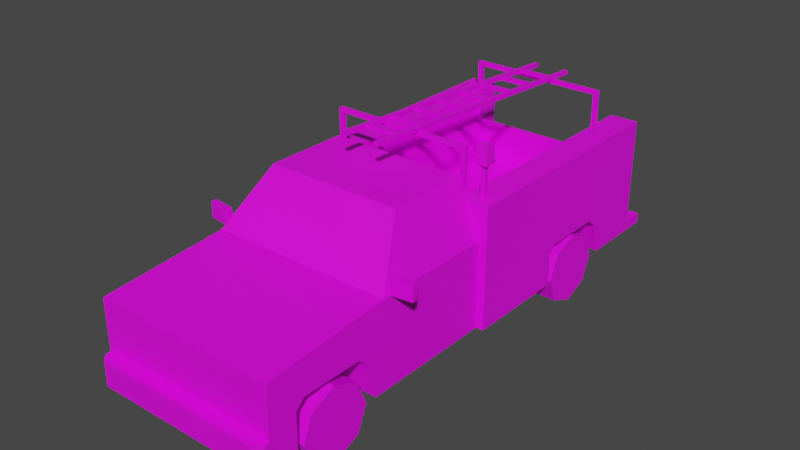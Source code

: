 # Source: Veh_Utility_Truck.blend  (saved by Blender 2.90.8; exported with 4.5.12 LTS)
import bpy
from mathutils import Matrix  # noqa: F401  (used for matrix-valued properties, if any)

bpy.ops.wm.read_factory_settings(use_empty=True)
scene = bpy.context.scene
scene.name = 'Scene'

# ---- collections
col_collection = bpy.data.collections.new('Collection'); scene.collection.children.link(col_collection)

# ---- images (referenced by path relative to the original .blend; pixels are not part of the script)
import os
ASSET_DIR = os.environ.get("B2B_ASSET_DIR", "")  # directory of the original .blend (textures are referenced by path, not embedded)
HERE = os.path.dirname(os.path.abspath(__file__))  # packed textures are extracted next to this script under _unpacked/

def load_image(name, relpath, width, height, colorspace="sRGB"):
    """Load a texture the original file referenced (path relative to the .blend, or extracted next to this script)."""
    p = next((c for c in (os.path.join(HERE, relpath), os.path.join(ASSET_DIR, relpath)) if relpath and os.path.exists(c)), "")
    if p:
        img = bpy.data.images.load(p, check_existing=True)
        img.name = name
    else:  # same state as the original file: an image datablock whose file is absent (Cycles renders it pink)
        img = bpy.data.images.new(name, width, height)
        img.source = "FILE"
        img.filepath = "//" + (relpath or name)
    img.colorspace_settings.name = colorspace
    return img
img_city_vehicles_pallete_png = load_image('city_vehicles_pallete.png', 'city_vehicles_pallete.png', 1024, 1024, 'sRGB')

# ---- materials (node trees are filled in below, after node groups)
mat_material_001 = bpy.data.materials.new('Material.001')
mat_material_001.use_transparent_shadow = False

# ---- material node trees
mat_material_001.use_nodes = True; mat_material_001.node_tree.nodes.clear()
_N = mat_material_001.node_tree.nodes; _L = mat_material_001.node_tree.links
n0 = _N.new('ShaderNodeBsdfPrincipled'); n0.name = 'Principled BSDF'; n0.location = (10, 300)
n0.distribution = 'GGX'
n0.subsurface_method = 'BURLEY'
n0.inputs[3].default_value = 1.45
n0.inputs[27].default_value = (0.0, 0.0, 0.0, 1.0)
n0.inputs[28].default_value = 1.0
n1 = _N.new('ShaderNodeOutputMaterial'); n1.name = 'Material Output'; n1.location = (300, 300)
n2 = _N.new('ShaderNodeTexImage'); n2.name = 'Image Texture'; n2.location = (-402, 87)
n2.image = img_city_vehicles_pallete_png
n2.interpolation = 'Closest'
_L.new(n0.outputs[0], n1.inputs[0])
_L.new(n2.outputs[0], n0.inputs[0])
n1.is_active_output = True

# ---- world
world_world = bpy.data.worlds.new('World'); scene.world = world_world
world_world.use_nodes = True; world_world.node_tree.nodes.clear()
_N = world_world.node_tree.nodes; _L = world_world.node_tree.links
n0 = _N.new('ShaderNodeOutputWorld'); n0.name = 'World Output'; n0.location = (300, 300)
n1 = _N.new('ShaderNodeBackground'); n1.name = 'Background'; n1.location = (10, 300)
n1.inputs[0].default_value = (0.05088, 0.05088, 0.05088, 1.0)
_L.new(n1.outputs[0], n0.inputs[0])
n0.is_active_output = True
world_world.color = (0.05088, 0.05088, 0.05088)
world_world.use_sun_shadow = False
world_world.sun_shadow_jitter_overblur = 0.0

# ---- meshes
me_plane = bpy.data.meshes.new('Plane')
me_plane.from_pydata([(0.5887, -1.591, 0.703), (0.5887, -1.591, 0.2176), (0.5887, 1.613, 0.2176), (0.5397, -0.7618, 0.7968), (0.5887, -0.7836, 0.2176), (0.4118, -0.5293, 1.088), (0.5887, 0.01505, 0.2176), (0.4508, -0.1161, 1.084), (0.5746, -0.1161, 0.8015), (0.5887, -0.8499, 0.2176), (0.3394, -0.8499, 0.2176), (0.3394, -1.413, 0.2176), (0.5887, -1.413, 0.2176), (0.396, 1.24, 0.2176), (0.5887, 1.24, 0.2176), (0.396, 0.6769, 0.2176), (0.5887, 0.6769, 0.2176), (0.3394, -1.358, 0.5041), (0.3394, -1.413, 0.4491), (0.3394, -0.9074, 0.4507), (0.3394, -0.9756, 0.5041), (0.5887, -0.9756, 0.5041), (0.5887, -0.9074, 0.4507), (0.5887, -1.413, 0.4491), (0.5887, -1.358, 0.5041), (0.396, 0.7319, 0.4748), (0.396, 0.6769, 0.4198), (0.396, 1.183, 0.4214), (0.396, 1.115, 0.4748), (0.5887, 1.115, 0.4748), (0.5887, 1.183, 0.4214), (0.5887, 0.6769, 0.4198), (0.5887, 0.7319, 0.4748), (0.5611, -1.591, 0.6391), (0.5611, -1.591, 0.4371), (0.4054, -1.591, 0.6391), (0.4054, -1.591, 0.4371), (0.3621, -1.591, 0.6391), (0.3621, -1.591, 0.4371), (0.5611, -1.591, 0.4866), (0.4054, -1.591, 0.4866), (0.5887, -1.591, 0.3763), (0.5435, -1.668, 0.3763), (0.5887, -1.623, 0.3763), (0.5887, -1.623, 0.2176), (0.5435, -1.668, 0.2176), (0.4508, -0.4897, 1.084), (0.5746, -0.7147, 0.8015), (0.4368, -0.5075, 1.116), (0.5887, -0.7836, 0.7695), (0.4139, 0.01505, 1.081), (0.5351, 0.01505, 0.8045), (0.5887, 1.613, 0.3763), (0.4368, 0.01505, 1.116), (0.5887, 0.01505, 0.7695), (0.5887, 1.613, 0.7254), (0.09052, -1.668, 0.3478), (0.09052, -1.668, 0.2477), (0.4212, 0.04762, 0.7747), (0.4538, 1.613, 0.7254), (0.5887, 0.01505, 0.9837), (0.4538, 0.01505, 0.9837), (0.6367, 1.24, 0.2176), (0.6367, 1.613, 0.2176), (0.6367, 1.613, 0.7254), (0.6367, 0.01505, 0.2176), (0.6367, 0.01505, 0.7695), (0.6367, 0.6769, 0.2176), (0.6367, 0.7319, 0.4748), (0.6367, 0.6769, 0.4198), (0.6367, 1.183, 0.4214), (0.6367, 1.115, 0.4748), (0.6367, 1.613, 0.3763), (0.6367, 0.01505, 0.9837), (0.5887, 1.613, 0.9837), (0.4538, 1.613, 0.9837), (0.6367, 1.613, 0.9837), (0.4538, 1.613, 0.4815), (0.4212, 1.441, 0.7747), (0.4538, 1.474, 0.4815), (0.4538, 0.01505, 0.7747), (0.4538, 1.474, 0.7747), (0.4212, 0.04762, 0.5031), (0.4212, 1.441, 0.5031), (0.0772, 1.474, 0.7304), (0.0772, 1.474, 0.6868), (0.303, 1.767, 0.2176), (0.303, 1.767, 0.2816), (0.5887, 1.767, 0.2816), (0.6367, 1.767, 0.2816), (0.6367, 1.767, 0.2176), (0.5887, 1.767, 0.2176), (0.04165, -1.591, 0.5425), (0.303, 1.613, 0.2816), (0.5887, 1.613, 0.2816), (0.303, 1.613, 0.2176), (0.6367, 1.613, 0.2816), (0.6367, 0.1775, 0.7695), (0.6367, 0.5733, 0.7695), (0.6367, 0.1775, 0.3546), (0.6367, 0.5733, 0.3546), (0.6367, 0.1775, 0.8776), (0.6367, 0.5733, 0.8776), (0.6367, 1.239, 0.7695), (0.6367, 1.551, 0.7695), (0.6367, 1.239, 0.3546), (0.6367, 1.551, 0.3546), (0.6367, 1.239, 0.8776), (0.6367, 1.551, 0.8776), (0.6367, 0.7319, 0.7695), (0.6367, 1.115, 0.7695), (0.6367, 0.7319, 0.8776), (0.6367, 1.115, 0.8776), (0.6367, 0.3294, 0.5071), (0.6367, 0.4199, 0.5071), (0.6367, 0.4199, 0.4776), (0.6367, 0.3294, 0.4776), (0.6367, 0.8781, 0.5312), (0.6367, 0.8781, 0.5028), (0.6367, 0.9744, 0.5028), (0.6367, 0.9744, 0.5312), (0.6367, 1.357, 0.5071), (0.6367, 1.357, 0.4776), (0.6367, 1.446, 0.4776), (0.6367, 1.446, 0.5071), (0.5036, 1.613, 0.7925), (0.5036, 1.613, 0.7442), (0.5451, 1.613, 0.7203), (0.5451, 1.613, 0.8164), (0.5866, 1.613, 0.7925), (0.5866, 1.613, 0.7442), (0.5036, 1.613, 0.9258), (0.5036, 1.613, 0.8779), (0.5451, 1.613, 0.8539), (0.5451, 1.613, 0.9497), (0.5866, 1.613, 0.9258), (0.5866, 1.613, 0.8779), (0.5451, 1.613, 0.7681), (0.5451, 1.613, 0.9018), (0.09148, 1.613, 0.2496), (0.09148, 1.613, 0.3451), (-0.5887, -1.591, 0.703), (-0.5887, -1.591, 0.2176), (-0.5887, 1.613, 0.2176), (-0.5397, -0.7618, 0.7968), (-0.5887, -0.7836, 0.2176), (-0.4118, -0.5293, 1.088), (-0.5887, 0.01505, 0.2176), (-0.4508, -0.1161, 1.084), (-0.5746, -0.1161, 0.8015), (0.0, -1.591, 0.703), (0.0, -1.591, 0.2176), (0.0, 1.613, 0.2176), (0.0, -0.7836, 0.7695), (0.0, -0.7836, 0.2176), (0.0, -0.5075, 1.116), (0.0, 0.01505, 0.2176), (0.0, 0.01505, 1.116), (0.0, 0.01505, 0.7747), (-0.5887, -0.8499, 0.2176), (-0.3394, -0.8499, 0.2176), (-0.3394, -1.413, 0.2176), (-0.5887, -1.413, 0.2176), (-0.396, 1.24, 0.2176), (-0.5887, 1.24, 0.2176), (-0.396, 0.6769, 0.2176), (-0.5887, 0.6769, 0.2176), (-0.3394, -1.358, 0.5041), (-0.3394, -1.413, 0.4491), (-0.3394, -0.9074, 0.4507), (-0.3394, -0.9756, 0.5041), (-0.5887, -0.9756, 0.5041), (-0.5887, -0.9074, 0.4507), (-0.5887, -1.413, 0.4491), (-0.5887, -1.358, 0.5041), (-0.396, 0.7319, 0.4748), (-0.396, 0.6769, 0.4198), (-0.396, 1.183, 0.4214), (-0.396, 1.115, 0.4748), (-0.5887, 1.115, 0.4748), (-0.5887, 1.183, 0.4214), (-0.5887, 0.6769, 0.4198), (-0.5887, 0.7319, 0.4748), (0.0, -1.591, 0.6391), (0.0, -1.591, 0.4371), (-0.5611, -1.591, 0.6391), (-0.5611, -1.591, 0.4371), (-0.4054, -1.591, 0.6391), (-0.4054, -1.591, 0.4371), (-0.3621, -1.591, 0.6391), (-0.3621, -1.591, 0.4371), (-0.5611, -1.591, 0.4866), (-0.4054, -1.591, 0.4866), (-0.5887, -1.591, 0.3763), (0.0, -1.591, 0.3763), (0.0, -1.668, 0.3763), (0.0, -1.668, 0.2176), (-0.5435, -1.668, 0.3763), (-0.5887, -1.623, 0.3763), (-0.5887, -1.623, 0.2176), (-0.5435, -1.668, 0.2176), (-0.4508, -0.4897, 1.084), (-0.5746, -0.7147, 0.8015), (0.0, -0.5293, 1.088), (0.0, -0.7618, 0.7968), (-0.4368, -0.5075, 1.116), (-0.5887, -0.7836, 0.7695), (-0.4139, 0.01505, 1.081), (-0.5351, 0.01505, 0.8045), (0.0, 1.613, 0.3763), (-0.5887, 1.613, 0.3763), (-0.4368, 0.01505, 1.116), (0.0, 0.01505, 0.8045), (0.0, 0.01505, 1.081), (-0.5887, 0.01505, 0.7695), (-0.5887, 1.613, 0.7254), (0.0, -1.668, 0.3478), (0.0, -1.668, 0.2477), (-0.09052, -1.668, 0.3478), (-0.09052, -1.668, 0.2477), (-0.4212, 0.04762, 0.7747), (-0.4538, 1.613, 0.7254), (-0.5887, 0.01505, 0.9837), (-0.4538, 0.01505, 0.9837), (-0.6367, 1.24, 0.2176), (-0.6367, 1.613, 0.2176), (-0.6367, 1.613, 0.7254), (-0.6367, 0.01505, 0.2176), (-0.6367, 0.01505, 0.7695), (-0.6367, 0.6769, 0.2176), (-0.6367, 0.7319, 0.4748), (-0.6367, 0.6769, 0.4198), (-0.6367, 1.183, 0.4214), (-0.6367, 1.115, 0.4748), (-0.6367, 1.613, 0.3763), (-0.6367, 0.01505, 0.9837), (-0.5887, 1.613, 0.9837), (-0.4538, 1.613, 0.9837), (-0.6367, 1.613, 0.9837), (0.0, 1.613, 0.4815), (-0.4538, 1.613, 0.4815), (0.0, 1.474, 0.4815), (0.0, 1.474, 0.7747), (-0.4212, 1.441, 0.7747), (-0.4538, 1.474, 0.4815), (-0.4538, 0.01505, 0.7747), (-0.4538, 1.474, 0.7747), (0.0, 1.441, 0.7747), (0.0, 0.04762, 0.7747), (0.0, 0.04762, 0.5031), (0.0, 1.441, 0.5031), (-0.4212, 0.04762, 0.5031), (-0.4212, 1.441, 0.5031), (0.0, 1.474, 0.6868), (0.0, 1.474, 0.7304), (-0.0772, 1.474, 0.7304), (-0.0772, 1.474, 0.6868), (-0.303, 1.767, 0.2176), (-0.303, 1.767, 0.2816), (-0.5887, 1.767, 0.2816), (-0.6367, 1.767, 0.2816), (-0.6367, 1.767, 0.2176), (-0.5887, 1.767, 0.2176), (0.0, -1.591, 0.5809), (0.0, -1.591, 0.504), (-0.04165, -1.591, 0.5425), (-0.303, 1.613, 0.2816), (-0.5887, 1.613, 0.2816), (-0.303, 1.613, 0.2176), (-0.6367, 1.613, 0.2816), (-0.6367, 0.1775, 0.7695), (-0.6367, 0.5733, 0.7695), (-0.6367, 0.1775, 0.3546), (-0.6367, 0.5733, 0.3546), (-0.6367, 0.1775, 0.8776), (-0.6367, 0.5733, 0.8776), (-0.6367, 1.239, 0.7695), (-0.6367, 1.551, 0.7695), (-0.6367, 1.239, 0.3546), (-0.6367, 1.551, 0.3546), (-0.6367, 1.239, 0.8776), (-0.6367, 1.551, 0.8776), (-0.6367, 0.7319, 0.7695), (-0.6367, 1.115, 0.7695), (-0.6367, 0.7319, 0.8776), (-0.6367, 1.115, 0.8776), (-0.6367, 0.3294, 0.5071), (-0.6367, 0.4199, 0.5071), (-0.6367, 0.4199, 0.4776), (-0.6367, 0.3294, 0.4776), (-0.6367, 0.8781, 0.5312), (-0.6367, 0.8781, 0.5028), (-0.6367, 0.9744, 0.5028), (-0.6367, 0.9744, 0.5312), (-0.6367, 1.357, 0.5071), (-0.6367, 1.357, 0.4776), (-0.6367, 1.446, 0.4776), (-0.6367, 1.446, 0.5071), (-0.5036, 1.613, 0.7925), (-0.5036, 1.613, 0.7442), (-0.5451, 1.613, 0.7203), (-0.5451, 1.613, 0.8164), (-0.5866, 1.613, 0.7925), (-0.5866, 1.613, 0.7442), (-0.5036, 1.613, 0.9258), (-0.5036, 1.613, 0.8779), (-0.5451, 1.613, 0.8539), (-0.5451, 1.613, 0.9497), (-0.5866, 1.613, 0.9258), (-0.5866, 1.613, 0.8779), (-0.5451, 1.613, 0.7681), (-0.5451, 1.613, 0.9018), (-0.09148, 1.613, 0.2496), (-0.09148, 1.613, 0.3451), (0.0, 1.613, 0.3451), (0.0, 1.613, 0.2496), (0.5873, -0.7405, 0.7751), (0.5873, -0.7405, 0.8758), (0.5831, -0.7039, 0.7751), (0.5831, -0.7039, 0.8758), (0.7293, -0.7242, 0.7751), (0.7293, -0.7242, 0.8758), (0.7251, -0.6876, 0.7751), (0.7251, -0.6876, 0.8758), (-0.5873, -0.7405, 0.7751), (-0.5873, -0.7405, 0.8758), (-0.5831, -0.7039, 0.7751), (-0.5831, -0.7039, 0.8758), (-0.7293, -0.7242, 0.7751), (-0.7293, -0.7242, 0.8758), (-0.7251, -0.6876, 0.7751), (-0.7251, -0.6876, 0.8758), (0.4247, 1.408, 0.7714), (0.4247, 1.408, 1.174), (0.4247, 1.435, 0.7714), (0.4247, 1.435, 1.174), (0.4522, 1.408, 0.7714), (0.4522, 1.408, 1.174), (0.4522, 1.435, 0.7714), (0.4522, 1.435, 1.174), (0.4247, 1.408, 1.2), (0.4247, 1.435, 1.2), (0.4522, 1.435, 1.2), (0.4522, 1.408, 1.2), (-0.4247, 1.408, 0.7714), (-0.4247, 1.408, 1.174), (-0.4247, 1.435, 0.7714), (-0.4247, 1.435, 1.174), (-0.4522, 1.408, 0.7714), (-0.4522, 1.408, 1.174), (-0.4522, 1.435, 0.7714), (-0.4522, 1.435, 1.174), (-0.4247, 1.408, 1.2), (-0.4247, 1.435, 1.2), (-0.4522, 1.435, 1.2), (-0.4522, 1.408, 1.2), (0.0, 1.408, 1.174), (0.0, 1.435, 1.174), (0.0, 1.408, 1.2), (0.0, 1.435, 1.2), (0.4247, 0.04728, 0.7579), (0.4247, 0.04728, 1.251), (0.4247, 0.07484, 0.7579), (0.4247, 0.07484, 1.251), (0.4522, 0.04728, 0.7579), (0.4522, 0.04728, 1.251), (0.4522, 0.07484, 0.7579), (0.4522, 0.07484, 1.251), (0.4247, 0.04728, 1.277), (0.4247, 0.07484, 1.277), (0.4522, 0.07484, 1.277), (0.4522, 0.04728, 1.277), (-0.4247, 0.04728, 0.7579), (-0.4247, 0.04728, 1.251), (-0.4247, 0.07484, 0.7579), (-0.4247, 0.07484, 1.251), (-0.4522, 0.04728, 0.7579), (-0.4522, 0.04728, 1.251), (-0.4522, 0.07484, 0.7579), (-0.4522, 0.07484, 1.251), (-0.4247, 0.04728, 1.277), (-0.4247, 0.07484, 1.277), (-0.4522, 0.07484, 1.277), (-0.4522, 0.04728, 1.277), (0.0, 0.04728, 1.251), (0.0, 0.07484, 1.251), (0.0, 0.04728, 1.277), (0.0, 0.07484, 1.277), (-0.1263, -0.2917, 1.322), (0.1296, -0.2917, 1.322), (-0.1263, 1.582, 1.217), (0.1296, 1.582, 1.217), (-0.1263, 1.389, 1.228), (-0.1263, 1.176, 1.24), (-0.1263, 0.9639, 1.252), (-0.1263, 0.7515, 1.264), (-0.1263, 0.539, 1.275), (-0.1263, 0.3266, 1.287), (-0.1263, 0.1141, 1.299), (-0.1263, -0.09832, 1.311), (0.1296, -0.09832, 1.311), (0.1296, 0.1141, 1.299), (0.1296, 0.3266, 1.287), (0.1296, 0.539, 1.275), (0.1296, 0.7515, 1.264), (0.1296, 0.9639, 1.252), (0.1296, 1.176, 1.24), (0.1296, 1.389, 1.228), (-0.09701, 1.404, 1.227), (0.1003, 1.404, 1.227), (0.1003, 1.582, 1.217), (-0.09701, 1.582, 1.217), (-0.09701, -0.2917, 1.322), (0.1003, -0.2917, 1.322), (0.1003, -0.1136, 1.312), (-0.09701, -0.1136, 1.312), (-0.09701, -0.08306, 1.31), (0.1003, -0.08306, 1.31), (0.1003, 0.09886, 1.3), (-0.09701, 0.09886, 1.3), (-0.09701, 0.1294, 1.298), (0.1003, 0.1294, 1.298), (0.1003, 0.3113, 1.288), (-0.09701, 0.3113, 1.288), (-0.09701, 0.3418, 1.286), (0.1003, 0.3418, 1.286), (0.1003, 0.5238, 1.276), (-0.09701, 0.5238, 1.276), (-0.09701, 0.5543, 1.275), (0.1003, 0.5543, 1.275), (0.1003, 0.7362, 1.264), (-0.09701, 0.7362, 1.264), (-0.09701, 0.7667, 1.263), (0.1003, 0.7667, 1.263), (0.1003, 0.9487, 1.253), (-0.09701, 0.9487, 1.253), (-0.09701, 0.9792, 1.251), (0.1003, 0.9792, 1.251), (0.1003, 1.161, 1.241), (-0.09701, 1.161, 1.241), (-0.09701, 1.192, 1.239), (0.1003, 1.192, 1.239), (0.1003, 1.374, 1.229), (-0.09701, 1.374, 1.229), (-0.1263, -0.2931, 1.297), (0.1296, -0.2931, 1.297), (-0.1263, 1.581, 1.192), (0.1296, 1.581, 1.192), (-0.1263, 1.387, 1.203), (-0.1263, 1.175, 1.215), (-0.1263, 0.9625, 1.227), (-0.1263, 0.7501, 1.239), (-0.1263, 0.5376, 1.25), (-0.1263, 0.3252, 1.262), (-0.1263, 0.1127, 1.274), (-0.1263, -0.09972, 1.286), (0.1296, -0.09972, 1.286), (0.1296, 0.1127, 1.274), (0.1296, 0.3252, 1.262), (0.1296, 0.5376, 1.25), (0.1296, 0.7501, 1.239), (0.1296, 0.9625, 1.227), (0.1296, 1.175, 1.215), (0.1296, 1.387, 1.203), (-0.09701, 1.403, 1.202), (0.1003, 1.403, 1.202), (0.1003, 1.581, 1.192), (-0.09701, 1.581, 1.192), (-0.09701, -0.2931, 1.297), (0.1003, -0.2931, 1.297), (0.1003, -0.115, 1.287), (-0.09701, -0.115, 1.287), (-0.09701, -0.08445, 1.285), (0.1003, -0.08445, 1.285), (0.1003, 0.09747, 1.275), (-0.09701, 0.09747, 1.275), (-0.09701, 0.128, 1.273), (0.1003, 0.128, 1.273), (0.1003, 0.3099, 1.263), (-0.09701, 0.3099, 1.263), (-0.09701, 0.3404, 1.261), (0.1003, 0.3404, 1.261), (0.1003, 0.5224, 1.251), (-0.09701, 0.5224, 1.251), (-0.09701, 0.5529, 1.25), (0.1003, 0.5529, 1.25), (0.1003, 0.7348, 1.239), (-0.09701, 0.7348, 1.239), (-0.09701, 0.7653, 1.238), (0.1003, 0.7653, 1.238), (0.1003, 0.9473, 1.228), (-0.09701, 0.9473, 1.228), (-0.09701, 0.9778, 1.226), (0.1003, 0.9778, 1.226), (0.1003, 1.16, 1.216), (-0.09701, 1.16, 1.216), (-0.09701, 1.19, 1.214), (0.1003, 1.19, 1.214), (0.1003, 1.372, 1.204), (-0.09701, 1.372, 1.204), (0.5349, 0.08369, 0.9758), (0.5349, 0.08369, 1.192), (0.5349, 0.1108, 0.9758), (0.5349, 0.1108, 1.192), (0.5619, 0.08369, 0.9758), (0.5619, 0.08369, 1.192), (0.5619, 0.1108, 0.9758), (0.5619, 0.1108, 1.192), (0.5084, 0.05722, 1.192), (0.5084, 0.1372, 1.192), (0.5884, 0.1372, 1.192), (0.5884, 0.05722, 1.192), (0.5084, 0.05722, 1.208), (0.5084, 0.1372, 1.208), (0.5884, 0.1372, 1.208), (0.5884, 0.05722, 1.208), (0.516, 0.06485, 1.3), (0.516, 0.1296, 1.3), (0.5808, 0.1296, 1.3), (0.5808, 0.06485, 1.3)], [], [(4, 154, 156, 6), (54, 49, 4, 6), (4, 9, 10, 11, 12, 1, 151, 154), (151, 1, 44, 45, 196), (2, 14, 13, 15, 16, 6, 156, 152, 95), (3, 5, 203, 204), (50, 51, 212, 213), (0, 49, 153, 150), (48, 53, 157, 155), (46, 47, 8, 7), (24, 17, 20, 21), (10, 19, 20, 17, 18, 11), (22, 19, 10, 9), (31, 32, 68, 69), (32, 25, 28, 29), (13, 27, 28, 25, 26, 15), (30, 27, 13, 14), (23, 18, 17, 24), (19, 22, 21, 20), (11, 18, 23, 12), (31, 26, 25, 32), (27, 30, 29, 28), (15, 26, 31, 16), (41, 194, 195, 42, 43), (184, 38, 37, 183, 263, 92, 264), (35, 40, 39, 33), (39, 40, 36, 34), (37, 38, 36, 40, 35), (194, 41, 0, 150, 183, 37, 35, 33, 39, 34, 36, 38, 184), (45, 42, 195, 216, 56, 57, 217, 196), (42, 45, 44, 43), (1, 41, 43, 44), (5, 3, 49, 48), (3, 204, 153, 49), (203, 5, 48, 155), (47, 46, 48, 49), (46, 7, 53, 48), (7, 8, 54, 53), (8, 47, 49, 54), (51, 50, 53, 54), (212, 51, 54, 80, 158), (50, 213, 157, 53), (58, 78, 83, 82), (217, 57, 56, 216), (2, 95, 86, 91), (41, 1, 12, 23, 24, 21, 22, 9, 4, 49, 0), (74, 76, 64, 55), (6, 16, 67, 65), (66, 97, 101, 102, 98, 109, 111, 112, 110, 103, 107, 108, 104, 64, 76, 73), (80, 54, 60, 61), (64, 104, 106, 105, 103, 110, 71, 70, 62, 63, 96, 72), (59, 81, 80, 61, 75), (55, 64, 72, 52), (60, 54, 66, 73), (16, 31, 69, 67), (14, 2, 63, 62), (54, 6, 65, 66), (75, 61, 60, 74), (32, 29, 71, 68), (30, 14, 62, 70), (29, 30, 70, 71), (94, 96, 89, 88), (74, 60, 73, 76), (81, 79, 241, 253, 85, 84, 254, 242), (77, 239, 241, 79), (59, 77, 79, 81), (78, 58, 80, 81), (58, 248, 158, 80), (83, 250, 249, 82), (247, 78, 81, 242), (78, 247, 250, 83), (248, 58, 82, 249), (254, 84, 85, 253), (93, 94, 88, 87), (90, 91, 88, 89), (96, 94, 52, 72), (63, 2, 91, 90), (86, 87, 88, 91), (152, 315, 139, 140, 314, 209, 52, 94, 93, 95), (264, 92, 263), (59, 125, 126, 127, 130, 55, 52, 209, 239, 77), (96, 63, 90, 89), (97, 99, 116, 113, 114, 100, 98), (98, 102, 101, 97), (103, 105, 122, 121, 124, 106, 104), (104, 108, 107, 103), (71, 110, 109, 68, 118, 117, 120, 119), (68, 109, 98, 100, 99, 97, 66, 65, 67, 69), (110, 112, 111, 109), (100, 114, 115, 116, 99), (115, 114, 113, 116), (119, 120, 117, 118), (119, 118, 68, 71), (106, 124, 123, 122, 105), (123, 124, 121, 122), (95, 93, 87, 86), (55, 130, 129, 128, 125, 59, 75, 132, 133, 136, 74), (74, 136, 135, 134, 131, 132, 75), (130, 127, 137), (126, 125, 137), (129, 130, 137), (125, 128, 137), (127, 126, 137), (128, 129, 137), (135, 136, 138), (136, 133, 138), (133, 132, 138), (134, 135, 138), (131, 134, 138), (132, 131, 138), (314, 140, 139, 315), (145, 147, 156, 154), (214, 147, 145, 206), (145, 154, 151, 142, 162, 161, 160, 159), (151, 196, 200, 199, 142), (143, 268, 152, 156, 147, 166, 165, 163, 164), (144, 204, 203, 146), (207, 213, 212, 208), (141, 150, 153, 206), (205, 155, 157, 211), (201, 148, 149, 202), (174, 171, 170, 167), (160, 161, 168, 167, 170, 169), (172, 159, 160, 169), (181, 231, 230, 182), (182, 179, 178, 175), (163, 165, 176, 175, 178, 177), (180, 164, 163, 177), (173, 174, 167, 168), (169, 170, 171, 172), (161, 162, 173, 168), (181, 182, 175, 176), (177, 178, 179, 180), (165, 166, 181, 176), (193, 198, 197, 195, 194), (184, 264, 265, 263, 183, 189, 190), (187, 185, 191, 192), (191, 186, 188, 192), (189, 187, 192, 188, 190), (194, 184, 190, 188, 186, 191, 185, 187, 189, 183, 150, 141, 193), (200, 196, 217, 219, 218, 216, 195, 197), (197, 198, 199, 200), (142, 199, 198, 193), (146, 205, 206, 144), (144, 206, 153, 204), (203, 155, 205, 146), (202, 206, 205, 201), (201, 205, 211, 148), (148, 211, 214, 149), (149, 214, 206, 202), (208, 214, 211, 207), (212, 158, 245, 214, 208), (207, 211, 157, 213), (220, 251, 252, 243), (217, 216, 218, 219), (143, 262, 257, 268), (193, 141, 206, 145, 159, 172, 171, 174, 173, 162, 142), (236, 215, 226, 238), (147, 227, 229, 166), (228, 235, 238, 226, 277, 281, 280, 276, 283, 285, 284, 282, 271, 275, 274, 270), (245, 223, 222, 214), (226, 234, 269, 225, 224, 232, 233, 283, 276, 278, 279, 277), (221, 237, 223, 245, 246), (215, 210, 234, 226), (222, 235, 228, 214), (166, 229, 231, 181), (164, 224, 225, 143), (214, 228, 227, 147), (237, 236, 222, 223), (182, 230, 233, 179), (180, 232, 224, 164), (179, 233, 232, 180), (267, 259, 260, 269), (236, 238, 235, 222), (246, 242, 254, 255, 256, 253, 241, 244), (240, 244, 241, 239), (221, 246, 244, 240), (243, 246, 245, 220), (220, 245, 158, 248), (252, 251, 249, 250), (247, 242, 246, 243), (243, 252, 250, 247), (248, 249, 251, 220), (254, 253, 256, 255), (266, 258, 259, 267), (261, 260, 259, 262), (269, 234, 210, 267), (225, 261, 262, 143), (257, 262, 259, 258), (152, 268, 266, 267, 210, 209, 314, 313, 312, 315), (264, 263, 265), (221, 240, 239, 209, 210, 215, 303, 300, 299, 298), (269, 260, 261, 225), (270, 271, 273, 287, 286, 289, 272), (271, 270, 274, 275), (276, 277, 279, 297, 294, 295, 278), (277, 276, 280, 281), (233, 292, 293, 290, 291, 230, 282, 283), (230, 231, 229, 227, 228, 270, 272, 273, 271, 282), (283, 282, 284, 285), (273, 272, 289, 288, 287), (288, 289, 286, 287), (292, 291, 290, 293), (292, 233, 230, 291), (279, 278, 295, 296, 297), (296, 295, 294, 297), (268, 257, 258, 266), (215, 236, 309, 306, 305, 237, 221, 298, 301, 302, 303), (236, 237, 305, 304, 307, 308, 309), (303, 310, 300), (299, 310, 298), (302, 310, 303), (298, 310, 301), (300, 310, 299), (301, 310, 302), (308, 311, 309), (309, 311, 306), (306, 311, 305), (307, 311, 308), (304, 311, 307), (305, 311, 304), (314, 315, 312, 313), (316, 317, 319, 318), (318, 319, 323, 322), (322, 323, 321, 320), (320, 321, 317, 316), (318, 322, 320, 316), (323, 319, 317, 321), (324, 326, 327, 325), (326, 330, 331, 327), (330, 328, 329, 331), (328, 324, 325, 329), (326, 324, 328, 330), (331, 329, 325, 327), (332, 333, 335, 334), (334, 335, 339, 338), (338, 339, 337, 336), (336, 337, 333, 332), (335, 333, 356, 357), (342, 341, 340, 343), (333, 337, 343, 340), (339, 335, 341, 342), (337, 339, 342, 343), (333, 340, 358, 356), (340, 341, 359, 358), (341, 335, 357, 359), (344, 346, 347, 345), (346, 350, 351, 347), (350, 348, 349, 351), (348, 344, 345, 349), (347, 357, 356, 345), (354, 355, 352, 353), (345, 352, 355, 349), (351, 354, 353, 347), (349, 355, 354, 351), (345, 356, 358, 352), (352, 358, 359, 353), (353, 359, 357, 347), (360, 361, 363, 362), (362, 363, 367, 366), (366, 367, 365, 364), (364, 365, 361, 360), (363, 361, 384, 385), (370, 369, 368, 371), (361, 365, 371, 368), (367, 363, 369, 370), (365, 367, 370, 371), (361, 368, 386, 384), (368, 369, 387, 386), (369, 363, 385, 387), (372, 374, 375, 373), (374, 378, 379, 375), (378, 376, 377, 379), (376, 372, 373, 377), (375, 385, 384, 373), (382, 383, 380, 381), (373, 380, 383, 377), (379, 382, 381, 375), (377, 383, 382, 379), (373, 384, 386, 380), (380, 386, 387, 381), (381, 387, 385, 375), (392, 407, 409, 408), (407, 391, 410, 409), (390, 392, 408, 411), (389, 400, 414, 413), (400, 399, 415, 414), (399, 388, 412, 415), (399, 400, 417, 416), (400, 401, 418, 417), (401, 398, 419, 418), (398, 399, 416, 419), (398, 401, 421, 420), (401, 402, 422, 421), (402, 397, 423, 422), (397, 398, 420, 423), (397, 402, 425, 424), (402, 403, 426, 425), (403, 396, 427, 426), (396, 397, 424, 427), (396, 403, 429, 428), (403, 404, 430, 429), (404, 395, 431, 430), (395, 396, 428, 431), (395, 404, 433, 432), (404, 405, 434, 433), (405, 394, 435, 434), (394, 395, 432, 435), (394, 405, 437, 436), (405, 406, 438, 437), (406, 393, 439, 438), (393, 394, 436, 439), (393, 406, 441, 440), (406, 407, 442, 441), (407, 392, 443, 442), (392, 393, 440, 443), (448, 464, 465, 463), (463, 465, 466, 447), (446, 467, 464, 448), (445, 469, 470, 456), (456, 470, 471, 455), (455, 471, 468, 444), (455, 472, 473, 456), (456, 473, 474, 457), (457, 474, 475, 454), (454, 475, 472, 455), (454, 476, 477, 457), (457, 477, 478, 458), (458, 478, 479, 453), (453, 479, 476, 454), (453, 480, 481, 458), (458, 481, 482, 459), (459, 482, 483, 452), (452, 483, 480, 453), (452, 484, 485, 459), (459, 485, 486, 460), (460, 486, 487, 451), (451, 487, 484, 452), (451, 488, 489, 460), (460, 489, 490, 461), (461, 490, 491, 450), (450, 491, 488, 451), (450, 492, 493, 461), (461, 493, 494, 462), (462, 494, 495, 449), (449, 495, 492, 450), (449, 496, 497, 462), (462, 497, 498, 463), (463, 498, 499, 448), (448, 499, 496, 449), (415, 412, 468, 471), (409, 410, 466, 465), (411, 408, 464, 467), (443, 440, 496, 499), (439, 436, 492, 495), (435, 432, 488, 491), (431, 428, 484, 487), (427, 424, 480, 483), (423, 420, 476, 479), (419, 416, 472, 475), (413, 414, 470, 469), (417, 418, 474, 473), (421, 422, 478, 477), (425, 426, 482, 481), (429, 430, 486, 485), (433, 434, 490, 489), (437, 438, 494, 493), (441, 442, 498, 497), (408, 409, 465, 464), (391, 407, 463, 447), (410, 391, 447, 466), (390, 411, 467, 446), (392, 390, 446, 448), (414, 415, 471, 470), (412, 388, 444, 468), (389, 413, 469, 445), (400, 389, 445, 456), (388, 399, 455, 444), (416, 417, 473, 472), (418, 419, 475, 474), (401, 400, 456, 457), (399, 398, 454, 455), (420, 421, 477, 476), (422, 423, 479, 478), (402, 401, 457, 458), (398, 397, 453, 454), (424, 425, 481, 480), (426, 427, 483, 482), (403, 402, 458, 459), (397, 396, 452, 453), (428, 429, 485, 484), (430, 431, 487, 486), (404, 403, 459, 460), (396, 395, 451, 452), (432, 433, 489, 488), (434, 435, 491, 490), (405, 404, 460, 461), (395, 394, 450, 451), (436, 437, 493, 492), (438, 439, 495, 494), (406, 405, 461, 462), (394, 393, 449, 450), (440, 441, 497, 496), (442, 443, 499, 498), (407, 406, 462, 463), (393, 392, 448, 449), (500, 501, 503, 502), (502, 503, 507, 506), (506, 507, 505, 504), (504, 505, 501, 500), (505, 507, 510, 511), (511, 510, 514, 515), (503, 501, 508, 509), (501, 505, 511, 508), (507, 503, 509, 510), (515, 514, 518, 519), (509, 508, 512, 513), (508, 511, 515, 512), (510, 509, 513, 514), (518, 517, 516, 519), (513, 512, 516, 517), (512, 515, 519, 516), (514, 513, 517, 518)])
_uv = me_plane.uv_layers.new(name='UVMap')
_uv.uv.foreach_set('vector', [0.2132, 0.04225, 0.2148, 0.04225, 0.2148, 0.04434, 0.2132, 0.04434, 0.9118, 0.3423, 0.9118, 0.3402, 0.9132, 0.3402, 0.9132, 0.3423, 0.2132, 0.04225, 0.2132, 0.04208, 0.2139, 0.04208, 0.2139, 0.04061, 0.2132, 0.04061, 0.2132, 0.04015, 0.2148, 0.04015, 0.2148, 0.04225, 0.2148, 0.04015, 0.2132, 0.04015, 0.2132, 0.04007, 0.2133, 0.03995, 0.2148, 0.03995, 0.2132, 0.0485, 0.2132, 0.04753, 0.2137, 0.04753, 0.2137, 0.04606, 0.2132, 0.04606, 0.2132, 0.04434, 0.2148, 0.04434, 0.2148, 0.0485, 0.214, 0.0485, 0.111, 0.04406, 0.11, 0.04361, 0.11, 0.04218, 0.111, 0.04218, 0.1168, 0.04059, 0.1178, 0.04017, 0.1178, 0.04203, 0.1168, 0.04203, 0.9145, 0.3461, 0.9167, 0.3461, 0.9167, 0.3476, 0.9145, 0.3476, 0.9125, 0.3491, 0.9112, 0.3491, 0.9112, 0.348, 0.9125, 0.348, 0.1177, 0.03216, 0.1187, 0.03138, 0.1187, 0.03345, 0.1177, 0.03345, 0.2163, 0.03774, 0.2168, 0.03774, 0.2168, 0.03845, 0.2163, 0.03845, 0.2209, 0.03703, 0.2214, 0.03713, 0.2215, 0.03726, 0.2215, 0.03796, 0.2214, 0.03807, 0.2209, 0.03807, 0.2245, 0.03829, 0.2245, 0.03875, 0.224, 0.03875, 0.224, 0.03829, 0.2184, 0.037, 0.2184, 0.03689, 0.2185, 0.03689, 0.2185, 0.037, 0.2159, 0.03857, 0.2155, 0.03857, 0.2155, 0.03787, 0.2159, 0.03787, 0.2231, 0.03789, 0.2227, 0.03778, 0.2226, 0.03766, 0.2226, 0.03695, 0.2227, 0.03685, 0.2231, 0.03685, 0.221, 0.03189, 0.221, 0.03154, 0.2214, 0.03154, 0.2214, 0.03189, 0.2231, 0.03799, 0.2226, 0.03799, 0.2226, 0.03789, 0.2231, 0.03789, 0.2168, 0.03857, 0.2163, 0.03857, 0.2163, 0.03845, 0.2168, 0.03845, 0.2226, 0.03842, 0.2226, 0.03799, 0.2231, 0.03799, 0.2231, 0.03842, 0.2184, 0.037, 0.2181, 0.037, 0.2181, 0.03689, 0.2184, 0.03689, 0.2155, 0.03774, 0.2159, 0.03774, 0.2159, 0.03787, 0.2155, 0.03787, 0.2181, 0.03737, 0.2181, 0.037, 0.2184, 0.037, 0.2184, 0.03737, 0.8198, 0.1106, 0.8198, 0.1123, 0.8195, 0.1123, 0.8195, 0.1107, 0.8197, 0.1106, 0.1263, 0.03692, 0.1263, 0.03818, 0.1255, 0.03818, 0.1255, 0.03692, 0.1257, 0.03692, 0.1259, 0.03707, 0.1261, 0.03692, 0.9826, 0.5136, 0.9884, 0.5136, 0.9884, 0.5194, 0.9826, 0.5194, 0.8826, 0.5888, 0.8826, 0.5849, 0.8839, 0.5849, 0.8839, 0.5888, 0.9168, 0.3455, 0.9174, 0.3455, 0.9174, 0.3456, 0.9172, 0.3456, 0.9168, 0.3456, 0.9175, 0.3446, 0.9175, 0.3461, 0.9167, 0.3461, 0.9167, 0.3446, 0.9168, 0.3446, 0.9168, 0.3455, 0.9168, 0.3456, 0.9168, 0.346, 0.9172, 0.346, 0.9174, 0.346, 0.9174, 0.3456, 0.9174, 0.3455, 0.9174, 0.3446, 0.8186, 0.1193, 0.8181, 0.1193, 0.8181, 0.1177, 0.8182, 0.1177, 0.8182, 0.118, 0.8185, 0.118, 0.8185, 0.1177, 0.8186, 0.1177, 0.8181, 0.1193, 0.8186, 0.1193, 0.8186, 0.1194, 0.8181, 0.1194, 0.8134, 0.1107, 0.8129, 0.1107, 0.8129, 0.1106, 0.8134, 0.1106, 0.9052, 0.3496, 0.906, 0.3499, 0.906, 0.35, 0.9051, 0.3496, 0.906, 0.3499, 0.906, 0.3485, 0.906, 0.3485, 0.906, 0.35, 0.9052, 0.3485, 0.9052, 0.3496, 0.9051, 0.3496, 0.9051, 0.3485, 0.9117, 0.3404, 0.911, 0.341, 0.9109, 0.3409, 0.9118, 0.3402, 0.911, 0.341, 0.911, 0.342, 0.9109, 0.3423, 0.9109, 0.3409, 0.911, 0.342, 0.9117, 0.342, 0.9118, 0.3423, 0.9109, 0.3423, 0.9117, 0.342, 0.9117, 0.3404, 0.9118, 0.3402, 0.9118, 0.3423, 0.9111, 0.347, 0.9103, 0.3473, 0.9102, 0.3472, 0.9112, 0.3468, 0.9111, 0.3484, 0.9111, 0.347, 0.9112, 0.3468, 0.9111, 0.3472, 0.9111, 0.3484, 0.9103, 0.3473, 0.9103, 0.3484, 0.9102, 0.3484, 0.9102, 0.3472, 0.9171, 0.3435, 0.9171, 0.3385, 0.9181, 0.3385, 0.9181, 0.3435, 0.5167, 0.03403, 0.5167, 0.03969, 0.5103, 0.03969, 0.5103, 0.03403, 0.2132, 0.0485, 0.214, 0.0485, 0.214, 0.04891, 0.2132, 0.04891, 0.9128, 0.3381, 0.9132, 0.3381, 0.9132, 0.3386, 0.9126, 0.3386, 0.9125, 0.3387, 0.9125, 0.3397, 0.9126, 0.3399, 0.9132, 0.3401, 0.9132, 0.3402, 0.9118, 0.3402, 0.912, 0.3381, 0.9125, 0.3462, 0.9125, 0.3461, 0.9132, 0.3461, 0.9132, 0.3462, 0.2132, 0.04434, 0.2132, 0.04606, 0.2131, 0.04606, 0.2131, 0.04434, 0.9099, 0.3468, 0.9099, 0.3464, 0.9102, 0.3464, 0.9102, 0.3454, 0.9099, 0.3454, 0.9099, 0.345, 0.9102, 0.345, 0.9102, 0.344, 0.9099, 0.344, 0.9099, 0.3437, 0.9102, 0.3437, 0.9102, 0.3429, 0.9099, 0.3429, 0.9098, 0.3427, 0.9105, 0.3427, 0.9105, 0.3468, 0.9119, 0.3506, 0.9123, 0.3505, 0.9123, 0.3511, 0.9119, 0.3511, 0.9098, 0.3427, 0.9099, 0.3429, 0.9089, 0.3429, 0.9089, 0.3437, 0.9099, 0.3437, 0.9099, 0.344, 0.9092, 0.344, 0.909, 0.3438, 0.9085, 0.3437, 0.9085, 0.3427, 0.9087, 0.3427, 0.9089, 0.3427, 0.9192, 0.3534, 0.9194, 0.3529, 0.9194, 0.3477, 0.9201, 0.3477, 0.9201, 0.3534, 0.9132, 0.3462, 0.9132, 0.3461, 0.9141, 0.3461, 0.9141, 0.3462, 0.9123, 0.3511, 0.9123, 0.3505, 0.9124, 0.3505, 0.9124, 0.3511, 0.2184, 0.03737, 0.2184, 0.037, 0.2185, 0.037, 0.2185, 0.03737, 0.2132, 0.04753, 0.2132, 0.0485, 0.2131, 0.0485, 0.2131, 0.04753, 0.9123, 0.3505, 0.9123, 0.3491, 0.9124, 0.3491, 0.9124, 0.3505, 0.9191, 0.3417, 0.9191, 0.3458, 0.9187, 0.3458, 0.9187, 0.3417, 0.2159, 0.03857, 0.2159, 0.03787, 0.216, 0.03787, 0.216, 0.03857, 0.221, 0.03189, 0.2214, 0.03189, 0.2214, 0.03198, 0.221, 0.03198, 0.2159, 0.03787, 0.2159, 0.03774, 0.216, 0.03774, 0.216, 0.03787, 0.8178, 0.1263, 0.8178, 0.1266, 0.8166, 0.1266, 0.8166, 0.1263, 0.9187, 0.3417, 0.9187, 0.3458, 0.9186, 0.3458, 0.9186, 0.3417, 0.9075, 0.3537, 0.9086, 0.3537, 0.9086, 0.3554, 0.9078, 0.3554, 0.9078, 0.3551, 0.9077, 0.3551, 0.9077, 0.3554, 0.9075, 0.3554, 0.9095, 0.3487, 0.9095, 0.3503, 0.909, 0.3503, 0.909, 0.3487, 0.9192, 0.3534, 0.9183, 0.3534, 0.9183, 0.3529, 0.9194, 0.3529, 0.9095, 0.3445, 0.9095, 0.3495, 0.9094, 0.3496, 0.9094, 0.3444, 0.9095, 0.3495, 0.9111, 0.3495, 0.9111, 0.3496, 0.9094, 0.3496, 0.9134, 0.3435, 0.9119, 0.3435, 0.9119, 0.3385, 0.9134, 0.3385, 0.9111, 0.3445, 0.9095, 0.3445, 0.9094, 0.3444, 0.9111, 0.3444, 0.9142, 0.3538, 0.9142, 0.3553, 0.9132, 0.3553, 0.9132, 0.3538, 0.9122, 0.3553, 0.9122, 0.3538, 0.9132, 0.3538, 0.9132, 0.3553, 0.8082, 0.1149, 0.8082, 0.1057, 0.8135, 0.1057, 0.8135, 0.1149, 0.8178, 0.1242, 0.8178, 0.1263, 0.8166, 0.1263, 0.8166, 0.1242, 0.9139, 0.3516, 0.9139, 0.3515, 0.9141, 0.3515, 0.9141, 0.3516, 0.9144, 0.3461, 0.9144, 0.3462, 0.9141, 0.3462, 0.9141, 0.3461, 0.2131, 0.0485, 0.2132, 0.0485, 0.2132, 0.04891, 0.2131, 0.04891, 0.9139, 0.3509, 0.9141, 0.3509, 0.9141, 0.3515, 0.9139, 0.3515, 0.9145, 0.3477, 0.9145, 0.3477, 0.9145, 0.3475, 0.9142, 0.3475, 0.9142, 0.3477, 0.9141, 0.3477, 0.9141, 0.3462, 0.9144, 0.3462, 0.9144, 0.3469, 0.9145, 0.3469, 0.8213, 0.1097, 0.8174, 0.1132, 0.8135, 0.1097, 0.9132, 0.3466, 0.913, 0.3464, 0.9132, 0.3464, 0.9132, 0.3463, 0.9132, 0.3462, 0.9132, 0.3462, 0.9141, 0.3462, 0.9141, 0.3477, 0.9139, 0.3477, 0.9139, 0.3466, 0.9143, 0.3456, 0.9142, 0.3456, 0.9142, 0.3453, 0.9143, 0.3453, 0.3539, 0.05494, 0.3479, 0.05494, 0.3497, 0.05276, 0.3501, 0.05276, 0.3501, 0.05146, 0.3479, 0.04925, 0.3539, 0.04925, 0.3539, 0.04925, 0.3555, 0.04925, 0.3555, 0.05494, 0.3539, 0.05494, 0.3539, 0.03968, 0.3479, 0.03968, 0.3497, 0.03784, 0.3501, 0.03784, 0.3501, 0.03656, 0.3479, 0.03519, 0.3539, 0.03519, 0.3539, 0.03519, 0.3555, 0.03519, 0.3555, 0.03968, 0.3539, 0.03968, 0.3496, 0.04146, 0.3539, 0.04146, 0.3539, 0.04697, 0.3496, 0.04697, 0.35, 0.04487, 0.3505, 0.04487, 0.3505, 0.04348, 0.35, 0.04348, 0.9092, 0.345, 0.9099, 0.345, 0.9099, 0.3454, 0.9089, 0.3454, 0.9089, 0.3464, 0.9099, 0.3464, 0.9099, 0.3468, 0.9085, 0.3468, 0.9085, 0.3451, 0.909, 0.3451, 0.3539, 0.04146, 0.3555, 0.04146, 0.3555, 0.04697, 0.3539, 0.04697, 0.3479, 0.04925, 0.3501, 0.05146, 0.3497, 0.05146, 0.3497, 0.05276, 0.3479, 0.05494, 0.8152, 0.1281, 0.816, 0.1281, 0.816, 0.1305, 0.8152, 0.1305, 0.8158, 0.1132, 0.8166, 0.1132, 0.8166, 0.1158, 0.8158, 0.1158, 0.35, 0.04348, 0.35, 0.04487, 0.3496, 0.04697, 0.3496, 0.04146, 0.3479, 0.03519, 0.3501, 0.03656, 0.3497, 0.03656, 0.3497, 0.03784, 0.3479, 0.03968, 0.8152, 0.1002, 0.816, 0.1002, 0.816, 0.1026, 0.8152, 0.1026, 0.9218, 0.352, 0.9217, 0.352, 0.9217, 0.3517, 0.9218, 0.3517, 0.9132, 0.3462, 0.9132, 0.3462, 0.913, 0.3462, 0.913, 0.3463, 0.913, 0.3464, 0.9132, 0.3466, 0.9125, 0.3466, 0.9128, 0.3464, 0.9129, 0.3463, 0.9128, 0.3462, 0.9125, 0.3462, 0.9125, 0.3462, 0.9128, 0.3462, 0.9127, 0.3462, 0.9126, 0.3463, 0.9127, 0.3464, 0.9128, 0.3464, 0.9125, 0.3466, 0.8854, 0.5509, 0.8861, 0.552, 0.8848, 0.552, 0.8854, 0.553, 0.8841, 0.553, 0.8848, 0.552, 0.8841, 0.5509, 0.8854, 0.5509, 0.8848, 0.552, 0.8841, 0.553, 0.8835, 0.552, 0.8848, 0.552, 0.8861, 0.552, 0.8854, 0.553, 0.8848, 0.552, 0.8835, 0.552, 0.8841, 0.5509, 0.8848, 0.552, 0.9156, 0.5498, 0.9177, 0.5498, 0.9166, 0.5516, 0.9177, 0.5498, 0.9187, 0.5516, 0.9166, 0.5516, 0.9187, 0.5516, 0.9177, 0.5534, 0.9166, 0.5516, 0.9145, 0.5516, 0.9156, 0.5498, 0.9166, 0.5516, 0.9156, 0.5534, 0.9145, 0.5516, 0.9166, 0.5516, 0.9177, 0.5534, 0.9156, 0.5534, 0.9166, 0.5516, 0.5109, 0.05432, 0.5109, 0.04636, 0.5194, 0.04636, 0.5194, 0.05432, 0.2163, 0.04225, 0.2163, 0.04434, 0.2148, 0.04434, 0.2148, 0.04225, 0.9094, 0.3381, 0.9109, 0.3381, 0.9109, 0.3401, 0.9094, 0.3401, 0.2163, 0.04225, 0.2148, 0.04225, 0.2148, 0.04015, 0.2163, 0.04015, 0.2163, 0.04061, 0.2157, 0.04061, 0.2157, 0.04208, 0.2163, 0.04208, 0.2148, 0.04015, 0.2148, 0.03995, 0.2162, 0.03995, 0.2163, 0.04007, 0.2163, 0.04015, 0.2163, 0.0485, 0.2156, 0.0485, 0.2148, 0.0485, 0.2148, 0.04434, 0.2163, 0.04434, 0.2163, 0.04606, 0.2158, 0.04606, 0.2158, 0.04753, 0.2163, 0.04753, 0.111, 0.04031, 0.111, 0.04218, 0.11, 0.04218, 0.11, 0.04075, 0.1168, 0.04347, 0.1168, 0.04203, 0.1178, 0.04203, 0.1178, 0.04389, 0.9145, 0.3491, 0.9145, 0.3476, 0.9167, 0.3476, 0.9167, 0.3491, 0.9125, 0.3468, 0.9125, 0.348, 0.9112, 0.348, 0.9112, 0.3468, 0.1145, 0.02998, 0.1145, 0.02868, 0.1155, 0.02868, 0.1155, 0.03076, 0.2173, 0.03774, 0.2173, 0.03845, 0.2168, 0.03845, 0.2168, 0.03774, 0.2246, 0.03725, 0.2246, 0.03829, 0.2242, 0.03829, 0.224, 0.03819, 0.224, 0.03748, 0.2241, 0.03735, 0.2184, 0.03816, 0.2188, 0.03816, 0.2188, 0.03862, 0.2184, 0.03862, 0.221, 0.03817, 0.2209, 0.03817, 0.2209, 0.03807, 0.221, 0.03807, 0.223, 0.03366, 0.223, 0.03436, 0.2226, 0.03436, 0.2226, 0.03366, 0.2154, 0.03747, 0.2154, 0.03851, 0.215, 0.03851, 0.2149, 0.03841, 0.2149, 0.03771, 0.215, 0.03758, 0.2207, 0.03163, 0.221, 0.03163, 0.221, 0.03198, 0.2207, 0.03198, 0.2206, 0.03822, 0.2206, 0.03833, 0.2202, 0.03833, 0.2202, 0.03822, 0.2168, 0.03857, 0.2168, 0.03845, 0.2173, 0.03845, 0.2173, 0.03857, 0.2202, 0.0378, 0.2206, 0.0378, 0.2206, 0.03822, 0.2202, 0.03822, 0.221, 0.03817, 0.221, 0.03807, 0.2214, 0.03807, 0.2214, 0.03817, 0.2226, 0.03449, 0.2226, 0.03436, 0.223, 0.03436, 0.223, 0.03449, 0.2214, 0.03854, 0.221, 0.03854, 0.221, 0.03817, 0.2214, 0.03817, 0.8198, 0.114, 0.8197, 0.114, 0.8195, 0.1138, 0.8195, 0.1123, 0.8198, 0.1123, 0.1263, 0.03692, 0.1261, 0.03692, 0.1259, 0.03678, 0.1257, 0.03692, 0.1255, 0.03692, 0.1255, 0.03567, 0.1263, 0.03567, 0.9826, 0.4832, 0.9826, 0.4774, 0.9884, 0.4774, 0.9884, 0.4832, 0.8826, 0.5603, 0.8839, 0.5603, 0.8839, 0.5643, 0.8826, 0.5643, 0.9168, 0.3436, 0.9168, 0.3435, 0.9172, 0.3435, 0.9174, 0.3435, 0.9174, 0.3436, 0.9175, 0.3446, 0.9174, 0.3446, 0.9174, 0.3436, 0.9174, 0.3435, 0.9174, 0.3431, 0.9172, 0.3431, 0.9168, 0.3431, 0.9168, 0.3435, 0.9168, 0.3436, 0.9168, 0.3446, 0.9167, 0.3446, 0.9167, 0.343, 0.9175, 0.343, 0.8186, 0.1162, 0.8186, 0.1177, 0.8185, 0.1177, 0.8185, 0.1175, 0.8182, 0.1175, 0.8182, 0.1177, 0.8181, 0.1177, 0.8181, 0.1162, 0.8181, 0.1162, 0.8181, 0.1161, 0.8186, 0.1161, 0.8186, 0.1162, 0.8108, 0.1152, 0.8108, 0.1153, 0.8103, 0.1153, 0.8103, 0.1152, 0.9052, 0.3474, 0.9051, 0.3474, 0.906, 0.347, 0.906, 0.3471, 0.906, 0.3471, 0.906, 0.347, 0.906, 0.3485, 0.906, 0.3485, 0.9052, 0.3485, 0.9051, 0.3485, 0.9051, 0.3474, 0.9052, 0.3474, 0.9093, 0.3399, 0.9094, 0.3401, 0.9085, 0.3394, 0.9086, 0.3394, 0.9086, 0.3394, 0.9085, 0.3394, 0.9085, 0.3381, 0.9086, 0.3384, 0.9086, 0.3384, 0.9085, 0.3381, 0.9094, 0.3381, 0.9093, 0.3384, 0.9093, 0.3384, 0.9094, 0.3381, 0.9094, 0.3401, 0.9093, 0.3399, 0.9111, 0.3498, 0.9112, 0.3499, 0.9102, 0.3495, 0.9103, 0.3494, 0.9111, 0.3484, 0.9111, 0.3484, 0.9111, 0.3495, 0.9112, 0.3499, 0.9111, 0.3498, 0.9103, 0.3494, 0.9102, 0.3495, 0.9102, 0.3484, 0.9103, 0.3484, 0.9179, 0.3545, 0.9169, 0.3545, 0.9169, 0.3496, 0.9179, 0.3496, 0.5167, 0.03403, 0.5103, 0.03403, 0.5103, 0.02837, 0.5167, 0.02837, 0.2163, 0.0485, 0.2163, 0.04891, 0.2156, 0.04891, 0.2156, 0.0485, 0.9105, 0.3422, 0.9096, 0.3422, 0.9094, 0.3401, 0.9109, 0.3401, 0.9109, 0.3403, 0.9103, 0.3404, 0.9101, 0.3406, 0.9101, 0.3416, 0.9103, 0.3418, 0.9109, 0.3418, 0.9109, 0.3422, 0.9125, 0.3493, 0.9132, 0.3493, 0.9132, 0.3494, 0.9125, 0.3494, 0.2163, 0.04434, 0.2165, 0.04434, 0.2165, 0.04606, 0.2163, 0.04606, 0.912, 0.3423, 0.9125, 0.3423, 0.9125, 0.3464, 0.9118, 0.3464, 0.912, 0.3463, 0.9123, 0.3463, 0.9123, 0.3455, 0.912, 0.3455, 0.912, 0.3452, 0.9123, 0.3452, 0.9123, 0.3442, 0.912, 0.3442, 0.912, 0.3437, 0.9123, 0.3437, 0.9123, 0.3427, 0.912, 0.3427, 0.9187, 0.3466, 0.9187, 0.3461, 0.9191, 0.3461, 0.9191, 0.3466, 0.9118, 0.3464, 0.9109, 0.3464, 0.9107, 0.3464, 0.9105, 0.3464, 0.9105, 0.3455, 0.911, 0.3453, 0.9112, 0.3452, 0.912, 0.3452, 0.912, 0.3455, 0.9109, 0.3455, 0.9109, 0.3463, 0.912, 0.3463, 0.9175, 0.3367, 0.9185, 0.3367, 0.9185, 0.3424, 0.9177, 0.3424, 0.9177, 0.3372, 0.9132, 0.3493, 0.9141, 0.3493, 0.9141, 0.3494, 0.9132, 0.3494, 0.9191, 0.3461, 0.9192, 0.3461, 0.9192, 0.3466, 0.9191, 0.3466, 0.221, 0.03854, 0.2209, 0.03854, 0.2209, 0.03817, 0.221, 0.03817, 0.2163, 0.04753, 0.2165, 0.04753, 0.2165, 0.0485, 0.2163, 0.0485, 0.9191, 0.3466, 0.9192, 0.3466, 0.9192, 0.3481, 0.9191, 0.3481, 0.9181, 0.3417, 0.9185, 0.3417, 0.9185, 0.3458, 0.9181, 0.3458, 0.223, 0.03366, 0.2231, 0.03366, 0.2231, 0.03436, 0.223, 0.03436, 0.2207, 0.03163, 0.2207, 0.03154, 0.221, 0.03154, 0.221, 0.03163, 0.223, 0.03436, 0.2231, 0.03436, 0.2231, 0.03449, 0.223, 0.03449, 0.8097, 0.126, 0.8086, 0.126, 0.8086, 0.1257, 0.8097, 0.1257, 0.9185, 0.3417, 0.9186, 0.3417, 0.9186, 0.3458, 0.9185, 0.3458, 0.9075, 0.357, 0.9075, 0.3554, 0.9077, 0.3554, 0.9077, 0.3556, 0.9078, 0.3556, 0.9078, 0.3554, 0.9086, 0.3554, 0.9086, 0.357, 0.9095, 0.3519, 0.909, 0.3519, 0.909, 0.3503, 0.9095, 0.3503, 0.9175, 0.3367, 0.9177, 0.3372, 0.9167, 0.3372, 0.9167, 0.3367, 0.9099, 0.3346, 0.9107, 0.3338, 0.9107, 0.3698, 0.9099, 0.369, 0.9126, 0.3495, 0.9127, 0.3496, 0.9111, 0.3496, 0.9111, 0.3495, 0.9104, 0.3435, 0.9104, 0.3385, 0.9119, 0.3385, 0.9119, 0.3435, 0.9111, 0.3445, 0.9111, 0.3444, 0.9127, 0.3444, 0.9126, 0.3445, 0.9142, 0.3568, 0.9132, 0.3568, 0.9132, 0.3553, 0.9142, 0.3553, 0.9122, 0.3553, 0.9132, 0.3553, 0.9132, 0.3568, 0.9122, 0.3568, 0.8082, 0.1149, 0.8135, 0.1149, 0.8135, 0.1242, 0.8082, 0.1242, 0.8097, 0.1281, 0.8086, 0.1281, 0.8086, 0.126, 0.8097, 0.126, 0.9207, 0.3472, 0.9205, 0.3472, 0.9205, 0.3471, 0.9207, 0.3471, 0.9144, 0.3494, 0.9141, 0.3494, 0.9141, 0.3493, 0.9144, 0.3493, 0.2165, 0.0485, 0.2165, 0.04891, 0.2163, 0.04891, 0.2163, 0.0485, 0.9207, 0.3465, 0.9207, 0.3471, 0.9205, 0.3471, 0.9205, 0.3465, 0.9145, 0.3477, 0.9145, 0.3485, 0.9144, 0.3485, 0.9144, 0.3493, 0.9141, 0.3493, 0.9141, 0.3477, 0.9142, 0.3477, 0.9142, 0.348, 0.9145, 0.348, 0.9145, 0.3477, 0.8213, 0.1097, 0.8135, 0.1097, 0.8174, 0.1063, 0.9132, 0.3489, 0.9139, 0.3489, 0.9139, 0.3477, 0.9141, 0.3477, 0.9141, 0.3493, 0.9132, 0.3493, 0.9132, 0.3493, 0.9132, 0.3491, 0.9132, 0.349, 0.913, 0.349, 0.9159, 0.3486, 0.9159, 0.3489, 0.9158, 0.3489, 0.9158, 0.3486, 0.3833, 0.02769, 0.3833, 0.0308, 0.38, 0.0308, 0.3812, 0.02959, 0.3812, 0.02888, 0.3809, 0.02888, 0.38, 0.02769, 0.3833, 0.0308, 0.3833, 0.02769, 0.3841, 0.02769, 0.3841, 0.0308, 0.3833, 0.03601, 0.3833, 0.03846, 0.38, 0.03846, 0.3812, 0.03771, 0.3812, 0.03701, 0.3809, 0.03701, 0.38, 0.03601, 0.3833, 0.03846, 0.3833, 0.03601, 0.3841, 0.03601, 0.3841, 0.03846, 0.3809, 0.03504, 0.3811, 0.03394, 0.3814, 0.03394, 0.3814, 0.03319, 0.3811, 0.03319, 0.3809, 0.03204, 0.3833, 0.03204, 0.3833, 0.03504, 0.9112, 0.3442, 0.911, 0.344, 0.9105, 0.344, 0.9105, 0.3423, 0.912, 0.3423, 0.912, 0.3427, 0.9109, 0.3427, 0.9109, 0.3437, 0.912, 0.3437, 0.912, 0.3442, 0.3833, 0.03504, 0.3833, 0.03204, 0.3841, 0.03204, 0.3841, 0.03504, 0.38, 0.0308, 0.38, 0.02769, 0.3809, 0.02888, 0.3809, 0.02959, 0.3812, 0.02959, 0.8157, 0.1058, 0.8157, 0.1034, 0.8165, 0.1034, 0.8165, 0.1058, 0.8164, 0.1204, 0.8164, 0.1178, 0.8171, 0.1178, 0.8171, 0.1204, 0.3811, 0.03394, 0.3809, 0.03504, 0.3809, 0.03204, 0.3811, 0.03319, 0.38, 0.03846, 0.38, 0.03601, 0.3809, 0.03701, 0.3809, 0.03771, 0.3812, 0.03771, 0.8157, 0.133, 0.8157, 0.1306, 0.8165, 0.1306, 0.8165, 0.133, 0.9207, 0.3461, 0.9207, 0.3465, 0.9205, 0.3465, 0.9205, 0.3461, 0.9132, 0.3493, 0.9125, 0.3493, 0.9128, 0.3493, 0.9129, 0.3491, 0.9128, 0.349, 0.9125, 0.3489, 0.9132, 0.3489, 0.913, 0.349, 0.913, 0.3491, 0.913, 0.3493, 0.9132, 0.3493, 0.9125, 0.3493, 0.9125, 0.3489, 0.9128, 0.349, 0.9127, 0.349, 0.9126, 0.3491, 0.9127, 0.3493, 0.9128, 0.3493, 0.8854, 0.5815, 0.8848, 0.5804, 0.8861, 0.5804, 0.8854, 0.5793, 0.8848, 0.5804, 0.8841, 0.5793, 0.8841, 0.5815, 0.8848, 0.5804, 0.8854, 0.5815, 0.8841, 0.5793, 0.8848, 0.5804, 0.8835, 0.5804, 0.8861, 0.5804, 0.8848, 0.5804, 0.8854, 0.5793, 0.8835, 0.5804, 0.8848, 0.5804, 0.8841, 0.5815, 0.9156, 0.6005, 0.9166, 0.5987, 0.9177, 0.6005, 0.9177, 0.6005, 0.9166, 0.5987, 0.9187, 0.5987, 0.9187, 0.5987, 0.9166, 0.5987, 0.9177, 0.5969, 0.9145, 0.5987, 0.9166, 0.5987, 0.9156, 0.6005, 0.9156, 0.5969, 0.9166, 0.5987, 0.9145, 0.5987, 0.9177, 0.5969, 0.9166, 0.5987, 0.9156, 0.5969, 0.5109, 0.05432, 0.5194, 0.05432, 0.5194, 0.06229, 0.5109, 0.06229, 0.147, 0.03055, 0.147, 0.03075, 0.1469, 0.03075, 0.1469, 0.03055, 0.9471, 0.4932, 0.9469, 0.4932, 0.9469, 0.4929, 0.9471, 0.4929, 0.1471, 0.03055, 0.1471, 0.03075, 0.1471, 0.03075, 0.1471, 0.03055, 0.1468, 0.03055, 0.1466, 0.03055, 0.1466, 0.03027, 0.1468, 0.03027, 0.1492, 0.03749, 0.1492, 0.0372, 0.1493, 0.0372, 0.1493, 0.03749, 0.1494, 0.03346, 0.1494, 0.03317, 0.1495, 0.03317, 0.1495, 0.03346, 0.1469, 0.03055, 0.1468, 0.03055, 0.1468, 0.03075, 0.1469, 0.03075, 0.9465, 0.4929, 0.9465, 0.4932, 0.9467, 0.4932, 0.9467, 0.4929, 0.1471, 0.03055, 0.147, 0.03055, 0.147, 0.03075, 0.1471, 0.03075, 0.1472, 0.03055, 0.1472, 0.03027, 0.147, 0.03027, 0.147, 0.03055, 0.1451, 0.03707, 0.1451, 0.03707, 0.1451, 0.03736, 0.1451, 0.03736, 0.14, 0.03745, 0.1401, 0.03745, 0.1401, 0.03716, 0.14, 0.03716, 0.7405, 0.1246, 0.7405, 0.126, 0.7404, 0.126, 0.7404, 0.1246, 0.7423, 0.1205, 0.7408, 0.1205, 0.7408, 0.1204, 0.7423, 0.1204, 0.7572, 0.1165, 0.7572, 0.1151, 0.7573, 0.1151, 0.7573, 0.1165, 0.7438, 0.1236, 0.7424, 0.1236, 0.7424, 0.1235, 0.7438, 0.1235, 0.7572, 0.118, 0.7571, 0.118, 0.7571, 0.1165, 0.7572, 0.1165, 0.7441, 0.1204, 0.7441, 0.1205, 0.744, 0.1205, 0.744, 0.1204, 0.7424, 0.1235, 0.7424, 0.1236, 0.7423, 0.1236, 0.7423, 0.1235, 0.7408, 0.1204, 0.7408, 0.1205, 0.7407, 0.1205, 0.7407, 0.1204, 0.7573, 0.1151, 0.7572, 0.1151, 0.7572, 0.115, 0.7573, 0.115, 0.7424, 0.1235, 0.7423, 0.1235, 0.7423, 0.122, 0.7424, 0.122, 0.744, 0.1205, 0.7441, 0.1205, 0.7441, 0.122, 0.744, 0.122, 0.7407, 0.1205, 0.7408, 0.1205, 0.7408, 0.122, 0.7407, 0.122, 0.744, 0.1236, 0.7441, 0.1236, 0.7441, 0.125, 0.744, 0.125, 0.7423, 0.1235, 0.7423, 0.1236, 0.7408, 0.1236, 0.7408, 0.1235, 0.7573, 0.118, 0.7572, 0.118, 0.7572, 0.1166, 0.7573, 0.1166, 0.7438, 0.1204, 0.7438, 0.1205, 0.7424, 0.1205, 0.7424, 0.1204, 0.7572, 0.115, 0.7572, 0.1165, 0.7571, 0.1165, 0.7571, 0.115, 0.7441, 0.1236, 0.744, 0.1236, 0.744, 0.1235, 0.7441, 0.1235, 0.7424, 0.1205, 0.7423, 0.1205, 0.7423, 0.1204, 0.7424, 0.1204, 0.7408, 0.1236, 0.7407, 0.1236, 0.7407, 0.1235, 0.7408, 0.1235, 0.7572, 0.1166, 0.7572, 0.1165, 0.7573, 0.1165, 0.7573, 0.1166, 0.7424, 0.1205, 0.7424, 0.122, 0.7423, 0.122, 0.7423, 0.1205, 0.744, 0.1235, 0.744, 0.122, 0.7441, 0.122, 0.7441, 0.1235, 0.7407, 0.1235, 0.7407, 0.122, 0.7408, 0.122, 0.7408, 0.1235, 0.7524, 0.1237, 0.7524, 0.1255, 0.7523, 0.1255, 0.7523, 0.1237, 0.7529, 0.1171, 0.7547, 0.1171, 0.7547, 0.1172, 0.7529, 0.1172, 0.7551, 0.1172, 0.7551, 0.1154, 0.7552, 0.1154, 0.7552, 0.1172, 0.746, 0.1234, 0.7442, 0.1234, 0.7442, 0.1233, 0.746, 0.1233, 0.744, 0.1234, 0.7439, 0.1234, 0.7439, 0.1219, 0.744, 0.1219, 0.7549, 0.114, 0.7549, 0.1141, 0.7548, 0.1141, 0.7548, 0.114, 0.7442, 0.1233, 0.7442, 0.1234, 0.7441, 0.1234, 0.7441, 0.1233, 0.7547, 0.1172, 0.7547, 0.1171, 0.7548, 0.1171, 0.7548, 0.1172, 0.7552, 0.1154, 0.7551, 0.1154, 0.7551, 0.1153, 0.7552, 0.1153, 0.7442, 0.1233, 0.7441, 0.1233, 0.7441, 0.1218, 0.7442, 0.1218, 0.7548, 0.1141, 0.7549, 0.1141, 0.7549, 0.1156, 0.7548, 0.1156, 0.7548, 0.1171, 0.7547, 0.1171, 0.7547, 0.1156, 0.7548, 0.1156, 0.7523, 0.1255, 0.7522, 0.1255, 0.7522, 0.1237, 0.7523, 0.1237, 0.7529, 0.1141, 0.7529, 0.114, 0.7547, 0.114, 0.7547, 0.1141, 0.7495, 0.1233, 0.7496, 0.1233, 0.7496, 0.1251, 0.7495, 0.1251, 0.746, 0.1202, 0.746, 0.1203, 0.7442, 0.1203, 0.7442, 0.1202, 0.744, 0.1204, 0.744, 0.1219, 0.7439, 0.1219, 0.7439, 0.1204, 0.7549, 0.1172, 0.7548, 0.1172, 0.7548, 0.1171, 0.7549, 0.1171, 0.7442, 0.1203, 0.7441, 0.1203, 0.7441, 0.1202, 0.7442, 0.1202, 0.7547, 0.114, 0.7548, 0.114, 0.7548, 0.1141, 0.7547, 0.1141, 0.7496, 0.1251, 0.7496, 0.1252, 0.7495, 0.1252, 0.7495, 0.1251, 0.7442, 0.1203, 0.7442, 0.1218, 0.7441, 0.1218, 0.7441, 0.1203, 0.7548, 0.1171, 0.7548, 0.1156, 0.7549, 0.1156, 0.7549, 0.1171, 0.7548, 0.1141, 0.7548, 0.1156, 0.7547, 0.1156, 0.7547, 0.1141, 0.7573, 0.1088, 0.7564, 0.1088, 0.7565, 0.1088, 0.7572, 0.1088, 0.7564, 0.1088, 0.7564, 0.1081, 0.7565, 0.1081, 0.7565, 0.1088, 0.7573, 0.1081, 0.7573, 0.1088, 0.7572, 0.1088, 0.7572, 0.1081, 0.7564, 0.1148, 0.7564, 0.1141, 0.7565, 0.1142, 0.7565, 0.1148, 0.7564, 0.1141, 0.7573, 0.1141, 0.7572, 0.1142, 0.7565, 0.1142, 0.7573, 0.1141, 0.7573, 0.1148, 0.7572, 0.1148, 0.7572, 0.1142, 0.7573, 0.1141, 0.7564, 0.1141, 0.7565, 0.1141, 0.7572, 0.1141, 0.7564, 0.1141, 0.7564, 0.1134, 0.7565, 0.1134, 0.7565, 0.1141, 0.7564, 0.1134, 0.7573, 0.1134, 0.7572, 0.1134, 0.7565, 0.1134, 0.7573, 0.1134, 0.7573, 0.1141, 0.7572, 0.1141, 0.7572, 0.1134, 0.7573, 0.1134, 0.7564, 0.1134, 0.7565, 0.1133, 0.7572, 0.1133, 0.7564, 0.1134, 0.7564, 0.1126, 0.7565, 0.1127, 0.7565, 0.1133, 0.7564, 0.1126, 0.7573, 0.1126, 0.7572, 0.1127, 0.7565, 0.1127, 0.7573, 0.1126, 0.7573, 0.1134, 0.7572, 0.1133, 0.7572, 0.1127, 0.7573, 0.1126, 0.7564, 0.1126, 0.7565, 0.1126, 0.7572, 0.1126, 0.7564, 0.1126, 0.7564, 0.1119, 0.7565, 0.1119, 0.7565, 0.1126, 0.7564, 0.1119, 0.7573, 0.1119, 0.7572, 0.1119, 0.7565, 0.1119, 0.7573, 0.1119, 0.7573, 0.1126, 0.7572, 0.1126, 0.7572, 0.1119, 0.7573, 0.1119, 0.7564, 0.1119, 0.7565, 0.1118, 0.7572, 0.1118, 0.7564, 0.1119, 0.7564, 0.1111, 0.7565, 0.1112, 0.7565, 0.1118, 0.7564, 0.1111, 0.7573, 0.1111, 0.7572, 0.1112, 0.7565, 0.1112, 0.7573, 0.1111, 0.7573, 0.1119, 0.7572, 0.1118, 0.7572, 0.1112, 0.7573, 0.1111, 0.7564, 0.1111, 0.7565, 0.1111, 0.7572, 0.1111, 0.7564, 0.1111, 0.7564, 0.1104, 0.7565, 0.1104, 0.7565, 0.1111, 0.7564, 0.1104, 0.7573, 0.1104, 0.7572, 0.1104, 0.7565, 0.1104, 0.7573, 0.1104, 0.7573, 0.1111, 0.7572, 0.1111, 0.7572, 0.1104, 0.7573, 0.1104, 0.7564, 0.1104, 0.7565, 0.1103, 0.7572, 0.1103, 0.7564, 0.1104, 0.7564, 0.1096, 0.7565, 0.1096, 0.7565, 0.1103, 0.7564, 0.1096, 0.7573, 0.1096, 0.7572, 0.1096, 0.7565, 0.1096, 0.7573, 0.1096, 0.7573, 0.1104, 0.7572, 0.1103, 0.7572, 0.1096, 0.7573, 0.1096, 0.7564, 0.1096, 0.7565, 0.1095, 0.7572, 0.1095, 0.7564, 0.1096, 0.7564, 0.1088, 0.7565, 0.1089, 0.7565, 0.1095, 0.7564, 0.1088, 0.7573, 0.1088, 0.7572, 0.1089, 0.7565, 0.1089, 0.7573, 0.1088, 0.7573, 0.1096, 0.7572, 0.1095, 0.7572, 0.1089, 0.7564, 0.1141, 0.7563, 0.1142, 0.7556, 0.1142, 0.7555, 0.1141, 0.7555, 0.1141, 0.7556, 0.1142, 0.7556, 0.1148, 0.7555, 0.1148, 0.7564, 0.1148, 0.7563, 0.1148, 0.7563, 0.1142, 0.7564, 0.1141, 0.7555, 0.1081, 0.7556, 0.1081, 0.7556, 0.1088, 0.7555, 0.1088, 0.7555, 0.1088, 0.7556, 0.1088, 0.7563, 0.1088, 0.7564, 0.1088, 0.7564, 0.1088, 0.7563, 0.1088, 0.7563, 0.1081, 0.7564, 0.1081, 0.7564, 0.1088, 0.7563, 0.1089, 0.7556, 0.1089, 0.7555, 0.1088, 0.7555, 0.1088, 0.7556, 0.1089, 0.7556, 0.1095, 0.7555, 0.1096, 0.7555, 0.1096, 0.7556, 0.1095, 0.7563, 0.1095, 0.7564, 0.1096, 0.7564, 0.1096, 0.7563, 0.1095, 0.7563, 0.1089, 0.7564, 0.1088, 0.7564, 0.1096, 0.7563, 0.1096, 0.7556, 0.1096, 0.7555, 0.1096, 0.7555, 0.1096, 0.7556, 0.1096, 0.7556, 0.1103, 0.7555, 0.1104, 0.7555, 0.1104, 0.7556, 0.1103, 0.7563, 0.1103, 0.7564, 0.1104, 0.7564, 0.1104, 0.7563, 0.1103, 0.7563, 0.1096, 0.7564, 0.1096, 0.7564, 0.1104, 0.7563, 0.1104, 0.7556, 0.1104, 0.7555, 0.1104, 0.7555, 0.1104, 0.7556, 0.1104, 0.7556, 0.1111, 0.7555, 0.1111, 0.7555, 0.1111, 0.7556, 0.1111, 0.7563, 0.1111, 0.7564, 0.1111, 0.7564, 0.1111, 0.7563, 0.1111, 0.7563, 0.1104, 0.7564, 0.1104, 0.7564, 0.1111, 0.7563, 0.1112, 0.7556, 0.1112, 0.7555, 0.1111, 0.7555, 0.1111, 0.7556, 0.1112, 0.7556, 0.1118, 0.7555, 0.1119, 0.7555, 0.1119, 0.7556, 0.1118, 0.7563, 0.1118, 0.7564, 0.1119, 0.7564, 0.1119, 0.7563, 0.1118, 0.7563, 0.1112, 0.7564, 0.1111, 0.7564, 0.1119, 0.7563, 0.1119, 0.7556, 0.1119, 0.7555, 0.1119, 0.7555, 0.1119, 0.7556, 0.1119, 0.7556, 0.1126, 0.7555, 0.1126, 0.7555, 0.1126, 0.7556, 0.1126, 0.7563, 0.1126, 0.7564, 0.1126, 0.7564, 0.1126, 0.7563, 0.1126, 0.7563, 0.1119, 0.7564, 0.1119, 0.7564, 0.1126, 0.7563, 0.1127, 0.7556, 0.1127, 0.7555, 0.1126, 0.7555, 0.1126, 0.7556, 0.1127, 0.7556, 0.1133, 0.7555, 0.1134, 0.7555, 0.1134, 0.7556, 0.1133, 0.7563, 0.1133, 0.7564, 0.1134, 0.7564, 0.1134, 0.7563, 0.1133, 0.7563, 0.1127, 0.7564, 0.1126, 0.7564, 0.1134, 0.7563, 0.1134, 0.7556, 0.1134, 0.7555, 0.1134, 0.7555, 0.1134, 0.7556, 0.1134, 0.7556, 0.1141, 0.7555, 0.1141, 0.7555, 0.1141, 0.7556, 0.1141, 0.7563, 0.1141, 0.7564, 0.1141, 0.7564, 0.1141, 0.7563, 0.1141, 0.7563, 0.1134, 0.7564, 0.1134, 0.7535, 0.1264, 0.7535, 0.127, 0.7534, 0.127, 0.7534, 0.1264, 0.7495, 0.127, 0.7495, 0.1264, 0.7496, 0.1264, 0.7496, 0.127, 0.7535, 0.127, 0.7535, 0.1264, 0.7536, 0.1264, 0.7536, 0.127, 0.7504, 0.1262, 0.7504, 0.1269, 0.7503, 0.1269, 0.7503, 0.1262, 0.7504, 0.1269, 0.7504, 0.1262, 0.7505, 0.1262, 0.7505, 0.1269, 0.7522, 0.1268, 0.7522, 0.1262, 0.7523, 0.1262, 0.7523, 0.1268, 0.7586, 0.123, 0.7586, 0.1237, 0.7585, 0.1237, 0.7585, 0.123, 0.7502, 0.1269, 0.7502, 0.1262, 0.7503, 0.1262, 0.7503, 0.1269, 0.7585, 0.1123, 0.7585, 0.113, 0.7584, 0.113, 0.7584, 0.1123, 0.7523, 0.1268, 0.7523, 0.1262, 0.7524, 0.1262, 0.7524, 0.1268, 0.7587, 0.123, 0.7587, 0.1237, 0.7586, 0.1237, 0.7586, 0.123, 0.7534, 0.1264, 0.7534, 0.127, 0.7533, 0.127, 0.7533, 0.1264, 0.7536, 0.127, 0.7536, 0.1264, 0.7537, 0.1264, 0.7537, 0.127, 0.753, 0.127, 0.753, 0.1264, 0.7531, 0.1264, 0.7531, 0.127, 0.7537, 0.127, 0.7537, 0.1264, 0.7538, 0.1264, 0.7538, 0.127, 0.7531, 0.127, 0.7531, 0.1264, 0.7532, 0.1264, 0.7532, 0.127, 0.7532, 0.127, 0.7532, 0.1264, 0.7533, 0.1264, 0.7533, 0.127, 0.7586, 0.1123, 0.7586, 0.113, 0.7585, 0.113, 0.7585, 0.1123, 0.7524, 0.1255, 0.7524, 0.1262, 0.7523, 0.1262, 0.7523, 0.1255, 0.7587, 0.1121, 0.7587, 0.1128, 0.7587, 0.1128, 0.7587, 0.1121, 0.7525, 0.1138, 0.7525, 0.1139, 0.7524, 0.1139, 0.7524, 0.1138, 0.7525, 0.1139, 0.7525, 0.1138, 0.7526, 0.1138, 0.7526, 0.1139, 0.7587, 0.1128, 0.7587, 0.1121, 0.7588, 0.1121, 0.7588, 0.1128, 0.7405, 0.126, 0.7405, 0.1267, 0.7404, 0.1267, 0.7404, 0.126, 0.7532, 0.1137, 0.7532, 0.1138, 0.7532, 0.1138, 0.7532, 0.1137, 0.7532, 0.1137, 0.7532, 0.1136, 0.7532, 0.1136, 0.7532, 0.1137, 0.7587, 0.1181, 0.7587, 0.1188, 0.7587, 0.1188, 0.7587, 0.1181, 0.7587, 0.1188, 0.7587, 0.1181, 0.7588, 0.1181, 0.7588, 0.1188, 0.7553, 0.1153, 0.7553, 0.1161, 0.7552, 0.1161, 0.7552, 0.1153, 0.7584, 0.123, 0.7584, 0.1237, 0.7583, 0.1237, 0.7583, 0.123, 0.7587, 0.1173, 0.7587, 0.1181, 0.7587, 0.1181, 0.7587, 0.1173, 0.7587, 0.1181, 0.7587, 0.1173, 0.7588, 0.1173, 0.7588, 0.1181, 0.7496, 0.1257, 0.7496, 0.1264, 0.7495, 0.1264, 0.7495, 0.1257, 0.7581, 0.1261, 0.7581, 0.1268, 0.758, 0.1268, 0.758, 0.1261, 0.7587, 0.1166, 0.7587, 0.1173, 0.7587, 0.1173, 0.7587, 0.1166, 0.7587, 0.1173, 0.7587, 0.1166, 0.7588, 0.1166, 0.7588, 0.1173, 0.7523, 0.1255, 0.7523, 0.1262, 0.7522, 0.1262, 0.7522, 0.1255, 0.7584, 0.1123, 0.7584, 0.113, 0.7583, 0.113, 0.7583, 0.1123, 0.7587, 0.1158, 0.7587, 0.1166, 0.7587, 0.1166, 0.7587, 0.1158, 0.7587, 0.1166, 0.7587, 0.1158, 0.7588, 0.1158, 0.7588, 0.1166, 0.7521, 0.1257, 0.7521, 0.1264, 0.752, 0.1264, 0.752, 0.1257, 0.7585, 0.123, 0.7585, 0.1237, 0.7584, 0.1237, 0.7584, 0.123, 0.7587, 0.1151, 0.7587, 0.1158, 0.7587, 0.1158, 0.7587, 0.1151, 0.7587, 0.1158, 0.7587, 0.1151, 0.7588, 0.1151, 0.7588, 0.1158, 0.7553, 0.1161, 0.7553, 0.1168, 0.7552, 0.1168, 0.7552, 0.1161, 0.7583, 0.123, 0.7583, 0.1237, 0.7582, 0.1237, 0.7582, 0.123, 0.7587, 0.1143, 0.7587, 0.1151, 0.7587, 0.1151, 0.7587, 0.1143, 0.7587, 0.1151, 0.7587, 0.1143, 0.7588, 0.1143, 0.7588, 0.1151, 0.7571, 0.1254, 0.7571, 0.1261, 0.757, 0.1261, 0.757, 0.1254, 0.7582, 0.1261, 0.7582, 0.1268, 0.7581, 0.1268, 0.7581, 0.1261, 0.7587, 0.1136, 0.7587, 0.1143, 0.7587, 0.1143, 0.7587, 0.1136, 0.7587, 0.1143, 0.7587, 0.1136, 0.7588, 0.1136, 0.7588, 0.1143, 0.7407, 0.1258, 0.7407, 0.1265, 0.7406, 0.1265, 0.7406, 0.1258, 0.7582, 0.123, 0.7582, 0.1237, 0.7581, 0.1237, 0.7581, 0.123, 0.7587, 0.1128, 0.7587, 0.1136, 0.7587, 0.1136, 0.7587, 0.1128, 0.7587, 0.1136, 0.7587, 0.1128, 0.7588, 0.1128, 0.7588, 0.1136, 0.7542, 0.1192, 0.7542, 0.1188, 0.7543, 0.1188, 0.7543, 0.1192, 0.7523, 0.1165, 0.7523, 0.1161, 0.7524, 0.1161, 0.7524, 0.1165, 0.7452, 0.1224, 0.7452, 0.1228, 0.7452, 0.1228, 0.7452, 0.1224, 0.7451, 0.1228, 0.7451, 0.1224, 0.7452, 0.1224, 0.7452, 0.1228, 0.7516, 0.1164, 0.7516, 0.1164, 0.7515, 0.1164, 0.7517, 0.1164, 0.7523, 0.1194, 0.7521, 0.1194, 0.7521, 0.1193, 0.7523, 0.1193, 0.7516, 0.1165, 0.7516, 0.1165, 0.7517, 0.1165, 0.7515, 0.1165, 0.7516, 0.1165, 0.7516, 0.1164, 0.7517, 0.1164, 0.7517, 0.1165, 0.7516, 0.1164, 0.7516, 0.1165, 0.7515, 0.1165, 0.7515, 0.1164, 0.8927, 0.5858, 0.8926, 0.5858, 0.8926, 0.5856, 0.8927, 0.5856, 0.7521, 0.1194, 0.752, 0.1194, 0.752, 0.1193, 0.7521, 0.1193, 0.7526, 0.1194, 0.7524, 0.1194, 0.7524, 0.1193, 0.7526, 0.1193, 0.7524, 0.1194, 0.7523, 0.1194, 0.7523, 0.1193, 0.7524, 0.1193, 0.8921, 0.583, 0.8921, 0.5828, 0.8922, 0.5828, 0.8922, 0.583, 0.8926, 0.5858, 0.8924, 0.5858, 0.8924, 0.5856, 0.8925, 0.5856, 0.893, 0.5858, 0.8929, 0.5858, 0.8929, 0.5856, 0.893, 0.5856, 0.8929, 0.5858, 0.8927, 0.5858, 0.8927, 0.5856, 0.8929, 0.5856])
me_plane.materials.append(mat_material_001)
me_plane.use_remesh_fix_poles = True
me_plane.use_remesh_preserve_attributes = False
me_plane.use_mirror_vertex_groups = False
me_plane.update()
me_plane_003 = bpy.data.meshes.new('Plane.003')
me_plane_003.from_pydata([(0.4285, -1.149, 0.2261), (0.5887, -1.149, 0.2261), (0.4285, -0.9232, 0.2261), (0.5887, -0.9232, 0.2261), (0.4285, -0.9894, 0.0663), (0.5887, -0.9894, 0.0663), (0.4285, -1.149, 9.501e-05), (0.5887, -1.149, 9.505e-05), (0.4285, -1.309, 0.0663), (0.5887, -1.309, 0.0663), (0.4285, -1.375, 0.2261), (0.5887, -1.375, 0.2261), (0.4285, -1.309, 0.386), (0.5887, -1.309, 0.386), (0.4285, -1.149, 0.4522), (0.5887, -1.149, 0.4522), (0.4285, -0.9894, 0.386), (0.5887, -0.9894, 0.386), (0.5887, -1.047, 0.1235), (0.5887, -1.004, 0.2261), (0.5887, -1.149, 0.08103), (0.5887, -1.252, 0.1235), (0.5887, -1.294, 0.2261), (0.5887, -1.252, 0.3287), (0.5887, -1.149, 0.3712), (0.5887, -1.047, 0.3287)], [], [(0, 2, 4), (1, 18, 19), (2, 3, 5, 4), (0, 4, 6), (1, 20, 18), (4, 5, 7, 6), (0, 6, 8), (1, 21, 20), (6, 7, 9, 8), (0, 8, 10), (1, 22, 21), (8, 9, 11, 10), (0, 10, 12), (1, 23, 22), (10, 11, 13, 12), (0, 12, 14), (1, 24, 23), (12, 13, 15, 14), (0, 14, 16), (1, 25, 24), (14, 15, 17, 16), (0, 16, 2), (1, 19, 25), (16, 17, 3, 2), (19, 18, 5, 3), (18, 20, 7, 5), (20, 21, 9, 7), (21, 22, 11, 9), (22, 23, 13, 11), (23, 24, 15, 13), (24, 25, 17, 15), (25, 19, 3, 17)])
_uv = me_plane_003.uv_layers.new(name='UVMap')
_uv.uv.foreach_set('vector', [0.1224, 0.04246, 0.1222, 0.04313, 0.1218, 0.04274, 0.2531, 0.02756, 0.2527, 0.02738, 0.253, 0.02713, 0.1219, 0.03237, 0.1214, 0.03237, 0.1214, 0.03186, 0.1219, 0.03186, 0.1224, 0.04246, 0.1218, 0.04274, 0.1218, 0.04218, 0.2531, 0.02756, 0.2527, 0.02774, 0.2527, 0.02738, 0.1233, 0.04416, 0.1228, 0.04416, 0.1228, 0.04365, 0.1233, 0.04365, 0.1224, 0.04246, 0.1218, 0.04218, 0.1222, 0.04179, 0.2531, 0.02756, 0.253, 0.02799, 0.2527, 0.02774, 0.1233, 0.04365, 0.1228, 0.04365, 0.1228, 0.04313, 0.1233, 0.04313, 0.1224, 0.04246, 0.1222, 0.04179, 0.1227, 0.04179, 0.2531, 0.02756, 0.2533, 0.02799, 0.253, 0.02799, 0.1248, 0.04015, 0.1243, 0.04015, 0.1243, 0.03963, 0.1248, 0.03963, 0.1224, 0.04246, 0.1227, 0.04179, 0.1231, 0.04218, 0.2531, 0.02756, 0.2536, 0.02774, 0.2533, 0.02799, 0.1248, 0.03963, 0.1243, 0.03963, 0.1243, 0.03912, 0.1248, 0.03912, 0.1224, 0.04246, 0.1231, 0.04218, 0.1231, 0.04274, 0.2531, 0.02756, 0.2536, 0.02738, 0.2536, 0.02774, 0.1094, 0.04306, 0.1099, 0.04306, 0.1099, 0.04357, 0.1094, 0.04357, 0.1224, 0.04246, 0.1231, 0.04274, 0.1227, 0.04313, 0.2531, 0.02756, 0.2533, 0.02713, 0.2536, 0.02738, 0.1094, 0.04357, 0.1099, 0.04357, 0.1099, 0.04409, 0.1094, 0.04409, 0.1224, 0.04246, 0.1227, 0.04313, 0.1222, 0.04313, 0.2531, 0.02756, 0.253, 0.02713, 0.2533, 0.02713, 0.1219, 0.03288, 0.1214, 0.03288, 0.1214, 0.03237, 0.1219, 0.03237, 0.1201, 0.03513, 0.1198, 0.03538, 0.1196, 0.03528, 0.12, 0.03489, 0.1198, 0.03538, 0.1198, 0.03574, 0.1196, 0.03584, 0.1196, 0.03528, 0.1198, 0.03574, 0.1201, 0.03599, 0.12, 0.03623, 0.1196, 0.03584, 0.1201, 0.03599, 0.1204, 0.03599, 0.1205, 0.03623, 0.12, 0.03623, 0.1204, 0.03599, 0.1207, 0.03574, 0.1209, 0.03584, 0.1205, 0.03623, 0.1207, 0.03574, 0.1207, 0.03538, 0.1209, 0.03528, 0.1209, 0.03584, 0.1207, 0.03538, 0.1204, 0.03513, 0.1205, 0.03489, 0.1209, 0.03528, 0.1204, 0.03513, 0.1201, 0.03513, 0.12, 0.03489, 0.1205, 0.03489])
me_plane_003.materials.append(mat_material_001)
me_plane_003.use_remesh_fix_poles = True
me_plane_003.use_remesh_preserve_attributes = False
me_plane_003.use_mirror_vertex_groups = False
me_plane_003.update()
me_plane_004 = bpy.data.meshes.new('Plane.004')
me_plane_004.from_pydata([(-0.4285, -1.149, 0.2261), (-0.5887, -1.149, 0.2261), (-0.4285, -0.9232, 0.2261), (-0.5887, -0.9232, 0.2261), (-0.4285, -0.9894, 0.0663), (-0.5887, -0.9894, 0.0663), (-0.4285, -1.149, 9.501e-05), (-0.5887, -1.149, 9.502e-05), (-0.4285, -1.309, 0.0663), (-0.5887, -1.309, 0.0663), (-0.4285, -1.375, 0.2261), (-0.5887, -1.375, 0.2261), (-0.4285, -1.309, 0.386), (-0.5887, -1.309, 0.386), (-0.4285, -1.149, 0.4522), (-0.5887, -1.149, 0.4522), (-0.4285, -0.9894, 0.386), (-0.5887, -0.9894, 0.386), (-0.5887, -1.047, 0.1235), (-0.5887, -1.004, 0.2261), (-0.5887, -1.149, 0.08103), (-0.5887, -1.252, 0.1235), (-0.5887, -1.294, 0.2261), (-0.5887, -1.252, 0.3287), (-0.5887, -1.149, 0.3712), (-0.5887, -1.047, 0.3287)], [], [(0, 4, 2), (1, 19, 18), (2, 4, 5, 3), (0, 6, 4), (1, 18, 20), (4, 6, 7, 5), (0, 8, 6), (1, 20, 21), (6, 8, 9, 7), (0, 10, 8), (1, 21, 22), (8, 10, 11, 9), (0, 12, 10), (1, 22, 23), (10, 12, 13, 11), (0, 14, 12), (1, 23, 24), (12, 14, 15, 13), (0, 16, 14), (1, 24, 25), (14, 16, 17, 15), (0, 2, 16), (1, 25, 19), (16, 2, 3, 17), (19, 3, 5, 18), (18, 5, 7, 20), (20, 7, 9, 21), (21, 9, 11, 22), (22, 11, 13, 23), (23, 13, 15, 24), (24, 15, 17, 25), (25, 17, 3, 19)])
_uv = me_plane_004.uv_layers.new(name='UVMap')
_uv.uv.foreach_set('vector', [0.1123, 0.04252, 0.1126, 0.04185, 0.112, 0.04185, 0.2422, 0.03332, 0.242, 0.03375, 0.2423, 0.03375, 0.1159, 0.04339, 0.1159, 0.04389, 0.1164, 0.04389, 0.1164, 0.04339, 0.1123, 0.04252, 0.113, 0.04224, 0.1126, 0.04185, 0.2422, 0.03332, 0.2423, 0.03375, 0.2426, 0.0335, 0.1171, 0.04404, 0.1171, 0.04353, 0.1166, 0.04353, 0.1166, 0.04404, 0.1123, 0.04252, 0.113, 0.0428, 0.113, 0.04224, 0.2422, 0.03332, 0.2426, 0.0335, 0.2426, 0.03315, 0.1171, 0.04353, 0.1171, 0.04301, 0.1166, 0.04301, 0.1166, 0.04353, 0.1123, 0.04252, 0.1126, 0.04319, 0.113, 0.0428, 0.2422, 0.03332, 0.2426, 0.03315, 0.2423, 0.03289, 0.1135, 0.04344, 0.1135, 0.04293, 0.113, 0.04293, 0.113, 0.04344, 0.1123, 0.04252, 0.112, 0.04319, 0.1126, 0.04319, 0.2422, 0.03332, 0.2423, 0.03289, 0.242, 0.03289, 0.1135, 0.04293, 0.1135, 0.04242, 0.113, 0.04242, 0.113, 0.04293, 0.1123, 0.04252, 0.1116, 0.0428, 0.112, 0.04319, 0.2422, 0.03332, 0.242, 0.03289, 0.2417, 0.03315, 0.1209, 0.04417, 0.1209, 0.04366, 0.1204, 0.04366, 0.1204, 0.04417, 0.1123, 0.04252, 0.1116, 0.04224, 0.1116, 0.0428, 0.2422, 0.03332, 0.2417, 0.03315, 0.2417, 0.0335, 0.1209, 0.04366, 0.1209, 0.04315, 0.1204, 0.04315, 0.1204, 0.04366, 0.1123, 0.04252, 0.112, 0.04185, 0.1116, 0.04224, 0.2422, 0.03332, 0.2417, 0.0335, 0.242, 0.03375, 0.1159, 0.04287, 0.1159, 0.04339, 0.1164, 0.04339, 0.1164, 0.04287, 0.1091, 0.04175, 0.109, 0.04199, 0.1096, 0.04199, 0.1095, 0.04175, 0.1095, 0.04175, 0.1096, 0.04199, 0.11, 0.0416, 0.1097, 0.0415, 0.1097, 0.0415, 0.11, 0.0416, 0.11, 0.04104, 0.1097, 0.04114, 0.1097, 0.04114, 0.11, 0.04104, 0.1096, 0.04065, 0.1095, 0.04089, 0.1095, 0.04089, 0.1096, 0.04065, 0.109, 0.04065, 0.1091, 0.04089, 0.1091, 0.04089, 0.109, 0.04065, 0.1086, 0.04104, 0.1088, 0.04114, 0.1088, 0.04114, 0.1086, 0.04104, 0.1086, 0.0416, 0.1088, 0.0415, 0.1088, 0.0415, 0.1086, 0.0416, 0.109, 0.04199, 0.1091, 0.04175])
me_plane_004.materials.append(mat_material_001)
me_plane_004.use_remesh_fix_poles = True
me_plane_004.use_remesh_preserve_attributes = False
me_plane_004.use_mirror_vertex_groups = False
me_plane_004.update()
me_plane_005 = bpy.data.meshes.new('Plane.005')
me_plane_005.from_pydata([(-0.4764, 0.9277, 0.2261), (-0.6367, 0.9277, 0.2261), (-0.4764, 1.154, 0.2261), (-0.6367, 1.154, 0.2261), (-0.4764, 1.088, 0.0663), (-0.6367, 1.088, 0.0663), (-0.4764, 0.9277, 9.501e-05), (-0.6367, 0.9277, 9.502e-05), (-0.4764, 0.7679, 0.0663), (-0.6367, 0.7679, 0.0663), (-0.4764, 0.7017, 0.2261), (-0.6367, 0.7017, 0.2261), (-0.4764, 0.7679, 0.386), (-0.6367, 0.7679, 0.386), (-0.4764, 0.9277, 0.4522), (-0.6367, 0.9277, 0.4522), (-0.4764, 1.088, 0.386), (-0.6367, 1.088, 0.386), (-0.6367, 1.03, 0.1235), (-0.6367, 1.073, 0.2261), (-0.6367, 0.9277, 0.08103), (-0.6367, 0.8251, 0.1235), (-0.6367, 0.7826, 0.2261), (-0.6367, 0.8251, 0.3287), (-0.6367, 0.9277, 0.3712), (-0.6367, 1.03, 0.3287)], [], [(0, 4, 2), (1, 19, 18), (2, 4, 5, 3), (0, 6, 4), (1, 18, 20), (4, 6, 7, 5), (0, 8, 6), (1, 20, 21), (6, 8, 9, 7), (0, 10, 8), (1, 21, 22), (8, 10, 11, 9), (0, 12, 10), (1, 22, 23), (10, 12, 13, 11), (0, 14, 12), (1, 23, 24), (12, 14, 15, 13), (0, 16, 14), (1, 24, 25), (14, 16, 17, 15), (0, 2, 16), (1, 25, 19), (16, 2, 3, 17), (19, 3, 5, 18), (18, 5, 7, 20), (20, 7, 9, 21), (21, 9, 11, 22), (22, 11, 13, 23), (23, 13, 15, 24), (24, 15, 17, 25), (25, 17, 3, 19)])
_uv = me_plane_005.uv_layers.new(name='UVMap')
_uv.uv.foreach_set('vector', [0.1142, 0.04206, 0.114, 0.04273, 0.1145, 0.04273, 0.2452, 0.03318, 0.2454, 0.03275, 0.245, 0.03275, 0.1248, 0.04267, 0.1248, 0.04216, 0.1243, 0.04216, 0.1243, 0.04267, 0.1142, 0.04206, 0.1136, 0.04233, 0.114, 0.04273, 0.2452, 0.03318, 0.245, 0.03275, 0.2448, 0.033, 0.1223, 0.04416, 0.1223, 0.04365, 0.1218, 0.04365, 0.1218, 0.04416, 0.1142, 0.04206, 0.1136, 0.04178, 0.1136, 0.04233, 0.2452, 0.03318, 0.2448, 0.033, 0.2448, 0.03336, 0.1223, 0.04365, 0.1223, 0.04313, 0.1218, 0.04313, 0.1218, 0.04365, 0.1142, 0.04206, 0.114, 0.04139, 0.1136, 0.04178, 0.2452, 0.03318, 0.2448, 0.03336, 0.245, 0.03361, 0.1148, 0.04375, 0.1148, 0.04324, 0.1143, 0.04324, 0.1143, 0.04375, 0.1142, 0.04206, 0.1145, 0.04139, 0.114, 0.04139, 0.2452, 0.03318, 0.245, 0.03361, 0.2454, 0.03361, 0.1148, 0.04324, 0.1148, 0.04273, 0.1143, 0.04273, 0.1143, 0.04324, 0.1142, 0.04206, 0.1149, 0.04178, 0.1145, 0.04139, 0.2452, 0.03318, 0.2454, 0.03361, 0.2456, 0.03336, 0.1196, 0.04417, 0.1196, 0.04366, 0.1191, 0.04366, 0.1191, 0.04417, 0.1142, 0.04206, 0.1149, 0.04233, 0.1149, 0.04178, 0.2452, 0.03318, 0.2456, 0.03336, 0.2456, 0.033, 0.1196, 0.04366, 0.1196, 0.04315, 0.1191, 0.04315, 0.1191, 0.04366, 0.1142, 0.04206, 0.1145, 0.04273, 0.1149, 0.04233, 0.2452, 0.03318, 0.2456, 0.033, 0.2454, 0.03275, 0.1248, 0.04319, 0.1248, 0.04267, 0.1243, 0.04267, 0.1243, 0.04319, 0.1125, 0.04075, 0.1126, 0.04051, 0.112, 0.04051, 0.1121, 0.04075, 0.1121, 0.04075, 0.112, 0.04051, 0.1116, 0.0409, 0.1119, 0.041, 0.1119, 0.041, 0.1116, 0.0409, 0.1116, 0.04146, 0.1119, 0.04136, 0.1119, 0.04136, 0.1116, 0.04146, 0.112, 0.04185, 0.1121, 0.04161, 0.1121, 0.04161, 0.112, 0.04185, 0.1126, 0.04185, 0.1125, 0.04161, 0.1125, 0.04161, 0.1126, 0.04185, 0.113, 0.04146, 0.1127, 0.04136, 0.1127, 0.04136, 0.113, 0.04146, 0.113, 0.0409, 0.1127, 0.041, 0.1127, 0.041, 0.113, 0.0409, 0.1126, 0.04051, 0.1125, 0.04075])
me_plane_005.materials.append(mat_material_001)
me_plane_005.use_remesh_fix_poles = True
me_plane_005.use_remesh_preserve_attributes = False
me_plane_005.use_mirror_vertex_groups = False
me_plane_005.update()
me_plane_006 = bpy.data.meshes.new('Plane.006')
me_plane_006.from_pydata([(0.4764, 0.9277, 0.2261), (0.6367, 0.9277, 0.2261), (0.4764, 1.154, 0.2261), (0.6367, 1.154, 0.2261), (0.4764, 1.088, 0.0663), (0.6367, 1.088, 0.0663), (0.4764, 0.9277, 9.501e-05), (0.6367, 0.9277, 9.505e-05), (0.4764, 0.7679, 0.0663), (0.6367, 0.7679, 0.0663), (0.4764, 0.7017, 0.2261), (0.6367, 0.7017, 0.2261), (0.4764, 0.7679, 0.386), (0.6367, 0.7679, 0.386), (0.4764, 0.9277, 0.4522), (0.6367, 0.9277, 0.4522), (0.4764, 1.088, 0.386), (0.6367, 1.088, 0.386), (0.6367, 1.03, 0.1235), (0.6367, 1.073, 0.2261), (0.6367, 0.9277, 0.08103), (0.6367, 0.8251, 0.1235), (0.6367, 0.7826, 0.2261), (0.6367, 0.8251, 0.3287), (0.6367, 0.9277, 0.3712), (0.6367, 1.03, 0.3287)], [], [(0, 2, 4), (1, 18, 19), (2, 3, 5, 4), (0, 4, 6), (1, 20, 18), (4, 5, 7, 6), (0, 6, 8), (1, 21, 20), (6, 7, 9, 8), (0, 8, 10), (1, 22, 21), (8, 9, 11, 10), (0, 10, 12), (1, 23, 22), (10, 11, 13, 12), (0, 12, 14), (1, 24, 23), (12, 13, 15, 14), (0, 14, 16), (1, 25, 24), (14, 15, 17, 16), (0, 16, 2), (1, 19, 25), (16, 17, 3, 2), (19, 18, 5, 3), (18, 20, 7, 5), (20, 21, 9, 7), (21, 22, 11, 9), (22, 23, 13, 11), (23, 24, 15, 13), (24, 25, 17, 15), (25, 19, 3, 17)])
_uv = me_plane_006.uv_layers.new(name='UVMap')
_uv.uv.foreach_set('vector', [0.1173, 0.04142, 0.117, 0.04209, 0.1166, 0.0417, 0.2435, 0.03332, 0.2433, 0.03289, 0.2437, 0.03289, 0.1174, 0.0426, 0.118, 0.0426, 0.118, 0.04312, 0.1174, 0.04312, 0.1173, 0.04142, 0.1166, 0.0417, 0.1166, 0.04114, 0.2435, 0.03332, 0.2431, 0.03315, 0.2433, 0.03289, 0.1228, 0.04416, 0.1223, 0.04416, 0.1223, 0.04365, 0.1228, 0.04365, 0.1173, 0.04142, 0.1166, 0.04114, 0.117, 0.04075, 0.2435, 0.03332, 0.2431, 0.0335, 0.2431, 0.03315, 0.1228, 0.04365, 0.1223, 0.04365, 0.1223, 0.04313, 0.1228, 0.04313, 0.1173, 0.04142, 0.117, 0.04075, 0.1176, 0.04075, 0.2435, 0.03332, 0.2433, 0.03375, 0.2431, 0.0335, 0.1248, 0.04216, 0.1243, 0.04216, 0.1243, 0.04165, 0.1248, 0.04165, 0.1173, 0.04142, 0.1176, 0.04075, 0.118, 0.04114, 0.2435, 0.03332, 0.2437, 0.03375, 0.2433, 0.03375, 0.1248, 0.04165, 0.1243, 0.04165, 0.1243, 0.04114, 0.1248, 0.04114, 0.1173, 0.04142, 0.118, 0.04114, 0.118, 0.0417, 0.2435, 0.03332, 0.244, 0.0335, 0.2437, 0.03375, 0.1174, 0.04312, 0.118, 0.04312, 0.118, 0.04362, 0.1174, 0.04362, 0.1173, 0.04142, 0.118, 0.0417, 0.1176, 0.04209, 0.2435, 0.03332, 0.244, 0.03315, 0.244, 0.0335, 0.1174, 0.04362, 0.118, 0.04362, 0.118, 0.04414, 0.1174, 0.04414, 0.1173, 0.04142, 0.1176, 0.04209, 0.117, 0.04209, 0.2435, 0.03332, 0.2437, 0.03289, 0.244, 0.03315, 0.1174, 0.04209, 0.118, 0.04209, 0.118, 0.0426, 0.1174, 0.0426, 0.1108, 0.04089, 0.1105, 0.04089, 0.1104, 0.04065, 0.1109, 0.04065, 0.1105, 0.04089, 0.1102, 0.04114, 0.11, 0.04104, 0.1104, 0.04065, 0.1102, 0.04114, 0.1102, 0.0415, 0.11, 0.0416, 0.11, 0.04104, 0.1102, 0.0415, 0.1105, 0.04175, 0.1104, 0.04199, 0.11, 0.0416, 0.1105, 0.04175, 0.1108, 0.04175, 0.1109, 0.04199, 0.1104, 0.04199, 0.1108, 0.04175, 0.1111, 0.0415, 0.1113, 0.0416, 0.1109, 0.04199, 0.1111, 0.0415, 0.1111, 0.04114, 0.1113, 0.04104, 0.1113, 0.0416, 0.1111, 0.04114, 0.1108, 0.04089, 0.1109, 0.04065, 0.1113, 0.04104])
me_plane_006.materials.append(mat_material_001)
me_plane_006.use_remesh_fix_poles = True
me_plane_006.use_remesh_preserve_attributes = False
me_plane_006.use_mirror_vertex_groups = False
me_plane_006.update()

# ---- objects
ob_utility_truck = bpy.data.objects.new('Utility_Truck', me_plane)
ob_wheel_fl = bpy.data.objects.new('Wheel_FL', me_plane_003)
ob_wheel_fr = bpy.data.objects.new('Wheel_FR', me_plane_004)
ob_wheel_rr = bpy.data.objects.new('Wheel_RR', me_plane_005)
ob_wheel_rl = bpy.data.objects.new('Wheel_RL', me_plane_006)

# ---- transforms, parenting, visibility, modifiers, constraints
ob_utility_truck.location = (0.0, 0.0, 0.0)
ob_utility_truck.lineart.crease_threshold = 0.0
ob_wheel_fl.parent = ob_utility_truck
ob_wheel_fl.location = (0.0, 0.0, 0.0)
ob_wheel_fl.lineart.crease_threshold = 0.0
ob_wheel_fr.parent = ob_utility_truck
ob_wheel_fr.location = (0.0, 0.0, 0.0)
ob_wheel_fr.lineart.crease_threshold = 0.0
ob_wheel_rr.parent = ob_utility_truck
ob_wheel_rr.location = (0.0, 0.0, 0.0)
ob_wheel_rr.lineart.crease_threshold = 0.0
ob_wheel_rl.parent = ob_utility_truck
ob_wheel_rl.location = (0.0, 0.0, 0.0)
ob_wheel_rl.lineart.crease_threshold = 0.0

# ---- collection membership
col_collection.objects.link(ob_utility_truck)
col_collection.objects.link(ob_wheel_fl)
col_collection.objects.link(ob_wheel_fr)
col_collection.objects.link(ob_wheel_rr)
col_collection.objects.link(ob_wheel_rl)

# ---- scene / render settings (as saved in the file)
scene.frame_start = 1; scene.frame_end = 250; scene.frame_set(1)
scene.render.engine = 'BLENDER_EEVEE_NEXT'
scene.cycles.use_denoising = False
scene.cycles.samples = 128
scene.cycles.sampling_pattern = 'TABULATED_SOBOL'
scene.cycles.use_adaptive_sampling = False
scene.cycles.use_light_tree = False
scene.view_settings.view_transform = 'Filmic'
bpy.context.view_layer.update()

# ---- added for rendering (the .blend has no active camera and no usable light): camera, sun
cam_auto = bpy.data.cameras.new('AutoCamera')
cam_auto.lens = 50.0
cam_auto.sensor_width = 36.0
cam_auto.clip_end = 1000.0
ob_auto_camera = bpy.data.objects.new('AutoCamera', cam_auto)
scene.collection.objects.link(ob_auto_camera)
ob_auto_camera.location = (3.66321, -4.34617, 3.59152)
ob_auto_camera.rotation_euler = (1.09748, -7.21219e-08, 0.694738)
scene.camera = ob_auto_camera
light_auto_sun = bpy.data.lights.new('AutoSun', 'SUN')
light_auto_sun.energy = 3.0
light_auto_sun.angle = 0.0523599
ob_auto_sun = bpy.data.objects.new('AutoSun', light_auto_sun)
scene.collection.objects.link(ob_auto_sun)
ob_auto_sun.rotation_euler = (0.872665, 0.174533, 0.523599)
bpy.context.view_layer.update()
